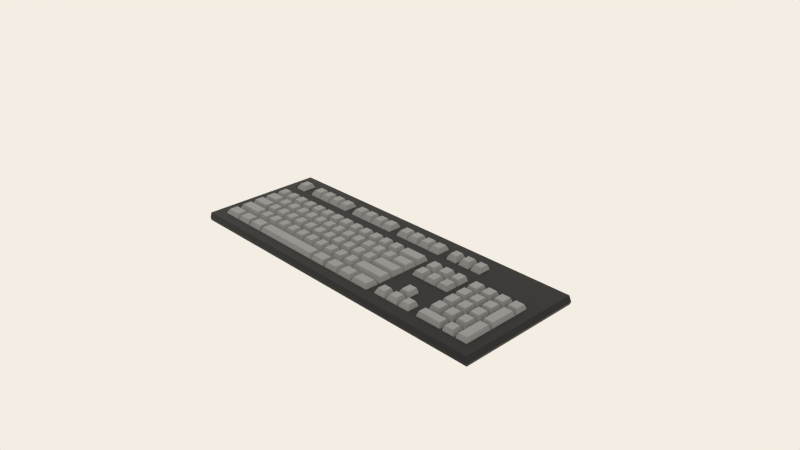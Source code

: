 # Source: keyboard.blend  (saved by Blender 2.76.0; exported with 4.5.12 LTS)
import bpy
from mathutils import Matrix  # noqa: F401  (used for matrix-valued properties, if any)

bpy.ops.wm.read_factory_settings(use_empty=True)
scene = bpy.context.scene
scene.name = 'Scene'

# ---- collections
col_collection_1 = bpy.data.collections.new('Collection 1'); scene.collection.children.link(col_collection_1)

# ---- images (referenced by path relative to the original .blend; pixels are not part of the script)
import os
ASSET_DIR = os.environ.get("B2B_ASSET_DIR", "")  # directory of the original .blend (textures are referenced by path, not embedded)
HERE = os.path.dirname(os.path.abspath(__file__))  # packed textures are extracted next to this script under _unpacked/

def load_image(name, relpath, width, height, colorspace="sRGB"):
    """Load a texture the original file referenced (path relative to the .blend, or extracted next to this script)."""
    p = next((c for c in (os.path.join(HERE, relpath), os.path.join(ASSET_DIR, relpath)) if relpath and os.path.exists(c)), "")
    if p:
        img = bpy.data.images.load(p, check_existing=True)
        img.name = name
    else:  # same state as the original file: an image datablock whose file is absent (Cycles renders it pink)
        img = bpy.data.images.new(name, width, height)
        img.source = "FILE"
        img.filepath = "//" + (relpath or name)
    img.colorspace_settings.name = colorspace
    return img
img_keyboard_dm_png = load_image('keyboard_DM.png', 'keyboard_DM.png', 1024, 1024, 'sRGB')

# ---- materials (node trees are filled in below, after node groups)
mat_keys = bpy.data.materials.new('Keys')
mat_keys.alpha_threshold = 0.0
mat_keys.roughness = 0.5
mat_keys.line_color = (0.0, 0.0, 0.0, 1.0)
mat_default_plastic = bpy.data.materials.new('Default_plastic')
mat_default_plastic.alpha_threshold = 0.0
mat_default_plastic.roughness = 0.5
mat_default_plastic.line_color = (0.0, 0.0, 0.0, 1.0)

# ---- node groups
ng_plastic = bpy.data.node_groups.new('Plastic', 'ShaderNodeTree')
_s = ng_plastic.interface.new_socket(name='Shader', in_out='OUTPUT', socket_type='NodeSocketShader')
_s = ng_plastic.interface.new_socket(name='IOR', in_out='INPUT', socket_type='NodeSocketFloat')
_s.default_value = 1.45
_s.min_value = 0.0
_s.max_value = 1000.0
_s = ng_plastic.interface.new_socket(name='Color', in_out='INPUT', socket_type='NodeSocketColor')
_s.default_value = (0.01658, 0.01658, 0.01658, 1.0)
_s = ng_plastic.interface.new_socket(name='Color', in_out='INPUT', socket_type='NodeSocketColor')
_s.default_value = (0.4263, 0.4263, 0.4263, 1.0)
_s = ng_plastic.interface.new_socket(name='Roughness', in_out='INPUT', socket_type='NodeSocketFloat')
_s.subtype = 'FACTOR'
_s.min_value = 0.0
_s.max_value = 1.0
_s = ng_plastic.interface.new_socket(name='Roughness', in_out='INPUT', socket_type='NodeSocketFloat')
_s.subtype = 'FACTOR'
_s.default_value = 0.2
_s.min_value = 0.0
_s.max_value = 1.0
_s = ng_plastic.interface.new_socket(name='Normal', in_out='INPUT', socket_type='NodeSocketVector')
_s.min_value = -1.0
_s.max_value = 1.0
_s.hide_value = True
_N = ng_plastic.nodes; _L = ng_plastic.links
n0 = _N.new('ShaderNodeBsdfDiffuse'); n0.name = 'Diffuse BSDF.002'; n0.location = (-122, 8)
n1 = _N.new('ShaderNodeMixShader'); n1.name = 'Mix Shader.001'; n1.location = (124, 10)
n2 = _N.new('ShaderNodeBsdfAnisotropic'); n2.name = 'Glossy BSDF'; n2.location = (-118, -129)
n2.distribution = 'GGX'
n3 = _N.new('ShaderNodeFresnel'); n3.name = 'Fresnel'; n3.location = (-124, 129)
n4 = _N.new('NodeGroupOutput'); n4.name = 'Group Output'; n4.location = (324, 0)
n5 = _N.new('NodeGroupInput'); n5.name = 'Group Input'; n5.location = (-362, 0)
n6 = _N.new('ShaderNodeMath'); n6.name = 'Math'; n6.location = (0, 0)
n6.operation = 'POWER'
_L.new(n0.outputs[0], n1.inputs[1])
_L.new(n2.outputs[0], n1.inputs[2])
_L.new(n3.outputs[0], n1.inputs[0])
_L.new(n1.outputs[0], n4.inputs[0])
_L.new(n5.outputs[0], n3.inputs[0])
_L.new(n5.outputs[1], n0.inputs[0])
_L.new(n5.outputs[2], n2.inputs[0])
_L.new(n5.outputs[3], n0.inputs[1])
_L.new(n5.outputs[5], n0.inputs[2])
_L.new(n5.outputs[5], n2.inputs[4])
_L.new(n5.outputs[4], n6.inputs[0])
_L.new(n6.outputs[0], n2.inputs[1])
n4.is_active_output = True

# ---- material node trees
mat_keys.use_nodes = True; mat_keys.node_tree.nodes.clear()
_N = mat_keys.node_tree.nodes; _L = mat_keys.node_tree.links
n0 = _N.new('ShaderNodeOutputMaterial'); n0.name = 'Material Output'; n0.location = (460, 300)
n1 = _N.new('ShaderNodeMixShader'); n1.name = 'Mix Shader'; n1.location = (240, 310)
n2 = _N.new('ShaderNodeBsdfDiffuse'); n2.name = 'Diffuse BSDF.001'; n2.location = (12, 147)
n3 = _N.new('ShaderNodeGroup'); n3.name = 'Group'; n3.location = (16, 368)
n3.node_tree = ng_plastic
n3.inputs[0].default_value = 1.45
n3.inputs[1].default_value = (0.01658, 0.01658, 0.01658, 1.0)
n3.inputs[2].default_value = (0.4263, 0.4263, 0.4263, 1.0)
n3.inputs[3].default_value = 0.0
n3.inputs[4].default_value = 0.2
n3.inputs[5].default_value = (0.0, 0.0, 0.0)
n4 = _N.new('ShaderNodeTexImage'); n4.name = 'Image Texture'; n4.location = (-80, 625)
n4.width = 217
n4.image = img_keyboard_dm_png
_L.new(n1.outputs[0], n0.inputs[0])
_L.new(n4.outputs[0], n1.inputs[0])
_L.new(n2.outputs[0], n1.inputs[2])
_L.new(n3.outputs[0], n1.inputs[1])
n0.is_active_output = True
mat_default_plastic.use_nodes = True; mat_default_plastic.node_tree.nodes.clear()
_N = mat_default_plastic.node_tree.nodes; _L = mat_default_plastic.node_tree.links
n0 = _N.new('ShaderNodeOutputMaterial'); n0.name = 'Material Output'; n0.location = (460, 300)
n1 = _N.new('ShaderNodeBsdfDiffuse'); n1.name = 'Diffuse BSDF'; n1.location = (10, 300)
n1.inputs[0].default_value = (0.01658, 0.01658, 0.01658, 1.0)
n2 = _N.new('ShaderNodeMixShader'); n2.name = 'Mix Shader'; n2.location = (257, 302)
n3 = _N.new('ShaderNodeBsdfAnisotropic'); n3.name = 'Glossy BSDF'; n3.location = (14, 163)
n3.distribution = 'GGX'
n3.inputs[0].default_value = (0.4263, 0.4263, 0.4263, 1.0)
n3.inputs[1].default_value = 0.4472
n4 = _N.new('ShaderNodeFresnel'); n4.name = 'Fresnel'; n4.location = (11, 511)
n4.inputs[0].default_value = 1.45
_L.new(n1.outputs[0], n2.inputs[1])
_L.new(n2.outputs[0], n0.inputs[0])
_L.new(n3.outputs[0], n2.inputs[2])
_L.new(n4.outputs[0], n2.inputs[0])
n0.is_active_output = True

# ---- world
world_world = bpy.data.worlds.new('World'); scene.world = world_world
world_world.use_nodes = True; world_world.node_tree.nodes.clear()
_N = world_world.node_tree.nodes; _L = world_world.node_tree.links
n0 = _N.new('ShaderNodeOutputWorld'); n0.name = 'World Output'; n0.location = (300, 300)
n1 = _N.new('ShaderNodeBackground'); n1.name = 'Background'; n1.location = (10, 300)
n1.inputs[0].default_value = (0.8971, 0.8457, 0.7673, 1.0)
_L.new(n1.outputs[0], n0.inputs[0])
n0.is_active_output = True
world_world.color = (0.05088, 0.05088, 0.05088)
world_world.use_sun_shadow = False
world_world.sun_shadow_jitter_overblur = 0.0
world_world.cycles.sampling_method = 'MANUAL'
world_world.cycles.sample_map_resolution = 256

# ---- cameras
cam_camera = bpy.data.cameras.new('Camera')
cam_camera.clip_end = 100.0
cam_camera.lens = 35.0
cam_camera.sensor_width = 32.0
cam_camera.sensor_height = 18.0
cam_camera.ortho_scale = 7.314
cam_camera.dof.focus_distance = 0.0

# ---- lights
light_sun = bpy.data.lights.new('Sun', 'SUN')
light_sun.transmission_factor = 0.0
light_sun.angle = 0.1993
light_sun.energy = 1.0
light_sun.shadow_buffer_clip_start = 0.5
light_sun.shadow_soft_size = 0.1
light_sun.shadow_cascade_max_distance = 1000.0
light_sun.cycles.use_multiple_importance_sampling = False

# ---- meshes
me_cube_001 = bpy.data.meshes.new('Cube.001')
me_cube_001.from_pydata([(-0.2633, 11.74, 0.04619), (-0.2583, 11.74, 0.04619), (-0.2633, 8.26, 0.04619), (-0.2583, 8.26, 0.04619), (-0.09705, 11.74, 0.04619), (-0.09705, 8.26, 0.04619), (-0.4253, 11.74, 0.04619), (-0.4253, 8.26, 0.04619), (-0.3419, 11.74, 0.04619), (-0.3419, 8.26, 0.04619), (-0.1792, 8.26, 0.04619), (-0.1792, 11.74, 0.04619), (-0.4086, 11.27, 0.13), (-0.4086, 9.18, 0.13), (-0.3586, 11.27, 0.13), (-0.3586, 9.18, 0.13), (-0.279, 11.27, 0.13), (-0.279, 9.18, 0.13), (-0.3262, 11.27, 0.13), (-0.3262, 9.18, 0.13), (-0.2425, 11.27, 0.13), (-0.2425, 9.18, 0.13), (-0.195, 9.18, 0.13), (-0.195, 11.27, 0.13), (-0.1135, 11.27, 0.13), (-0.1135, 9.18, 0.13), (-0.1627, 9.18, 0.13), (-0.1627, 11.27, 0.13), (0.1106, 11.74, 0.04619), (0.1156, 11.74, 0.04619), (0.1106, 8.26, 0.04619), (0.1156, 8.26, 0.04619), (0.2768, 11.74, 0.04619), (0.2768, 8.26, 0.04619), (-0.05137, 11.74, 0.04619), (-0.05137, 8.26, 0.04619), (0.03195, 11.74, 0.04619), (0.03195, 8.26, 0.04619), (0.1947, 8.26, 0.04619), (0.1947, 11.74, 0.04619), (-0.03471, 11.27, 0.13), (-0.03471, 9.18, 0.13), (0.01528, 11.27, 0.13), (0.01528, 9.18, 0.13), (0.09489, 11.27, 0.13), (0.09489, 9.18, 0.13), (0.04768, 11.27, 0.13), (0.04768, 9.18, 0.13), (0.1314, 11.27, 0.13), (0.1314, 9.18, 0.13), (0.1789, 9.18, 0.13), (0.1789, 11.27, 0.13), (0.2604, 11.27, 0.13), (0.2604, 9.18, 0.13), (0.2112, 9.18, 0.13), (0.2112, 11.27, 0.13), (-0.6374, 11.74, 0.04619), (-0.6324, 11.74, 0.04619), (-0.6374, 8.26, 0.04619), (-0.6324, 8.26, 0.04619), (-0.4712, 11.74, 0.04619), (-0.4712, 8.26, 0.04619), (-0.7994, 11.74, 0.04619), (-0.7994, 8.26, 0.04619), (-0.7161, 11.74, 0.04619), (-0.7161, 8.26, 0.04619), (-0.5533, 8.26, 0.04619), (-0.5533, 11.74, 0.04619), (-0.7827, 11.27, 0.13), (-0.7827, 9.18, 0.13), (-0.7327, 11.27, 0.13), (-0.7327, 9.18, 0.13), (-0.6531, 11.27, 0.13), (-0.6531, 9.18, 0.13), (-0.7003, 11.27, 0.13), (-0.7003, 9.18, 0.13), (-0.6166, 11.27, 0.13), (-0.6166, 9.18, 0.13), (-0.5691, 9.18, 0.13), (-0.5691, 11.27, 0.13), (-0.4876, 11.27, 0.13), (-0.4876, 9.18, 0.13), (-0.5368, 9.18, 0.13), (-0.5368, 11.27, 0.13), (-0.9395, 11.74, 0.04619), (-0.9395, 8.26, 0.04619), (-0.8562, 11.74, 0.04619), (-0.8562, 8.26, 0.04619), (-0.9228, 11.27, 0.13), (-0.9228, 9.18, 0.13), (-0.8728, 11.27, 0.13), (-0.8728, 9.18, 0.13), (0.3247, 11.55, 0.04619), (0.3247, 8.451, 0.04619), (0.3972, 11.55, 0.04619), (0.3972, 8.451, 0.04619), (0.3392, 11.16, 0.13), (0.3392, 9.294, 0.13), (0.3827, 11.16, 0.13), (0.3827, 9.294, 0.13), (0.4106, 11.55, 0.04619), (0.4106, 8.451, 0.04619), (0.4831, 11.55, 0.04619), (0.4831, 8.451, 0.04619), (0.4251, 11.16, 0.13), (0.4251, 9.294, 0.13), (0.4686, 11.16, 0.13), (0.4686, 9.294, 0.13), (0.4942, 11.55, 0.04619), (0.4942, 8.451, 0.04619), (0.5667, 11.55, 0.04619), (0.5667, 8.451, 0.04619), (0.5087, 11.16, 0.13), (0.5087, 9.294, 0.13), (0.5522, 11.16, 0.13), (0.5522, 9.294, 0.13), (0.6141, 4.971, 0.04619), (0.6141, 1.868, 0.04619), (0.6866, 4.971, 0.04619), (0.6866, 1.868, 0.04619), (0.6239, 4.641, 0.13), (0.6239, 2.482, 0.13), (0.6741, 4.641, 0.13), (0.6741, 2.482, 0.13), (0.6141, 1.565, 0.04619), (0.6141, -1.538, 0.04619), (0.6866, 1.565, 0.04619), (0.6866, -1.538, 0.04619), (0.6239, 1.26, 0.13), (0.6239, -0.9197, 0.13), (0.6741, 1.26, 0.13), (0.6741, -0.9197, 0.13), (0.6141, -1.855, 0.04619), (0.6141, -4.958, 0.04619), (0.6866, -1.855, 0.04619), (0.6866, -4.958, 0.04619), (0.6239, -2.015, 0.13), (0.6239, -4.319, 0.13), (0.6741, -2.015, 0.13), (0.6741, -4.319, 0.13), (0.6959, 4.996, 0.04619), (0.6959, 1.893, 0.04619), (0.7685, 4.996, 0.04619), (0.7685, 1.893, 0.04619), (0.7078, 4.641, 0.13), (0.7078, 2.482, 0.13), (0.7576, 4.641, 0.13), (0.7576, 2.482, 0.13), (0.6959, 1.59, 0.04619), (0.6959, -1.513, 0.04619), (0.7685, 1.59, 0.04619), (0.7685, -1.513, 0.04619), (0.7078, 1.26, 0.13), (0.7078, -0.9197, 0.13), (0.7576, 1.26, 0.13), (0.7576, -0.9197, 0.13), (0.6959, -1.83, 0.04619), (0.6959, -4.933, 0.04619), (0.7685, -1.83, 0.04619), (0.7685, -4.933, 0.04619), (0.7078, -2.015, 0.13), (0.7078, -4.319, 0.13), (0.7576, -2.015, 0.13), (0.7576, -4.319, 0.13), (0.7813, 4.996, 0.04619), (0.7813, 1.893, 0.04619), (0.8539, 4.996, 0.04619), (0.8539, 1.893, 0.04619), (0.7907, 4.641, 0.13), (0.7907, 2.482, 0.13), (0.8407, 4.641, 0.13), (0.8407, 2.482, 0.13), (0.7813, 1.59, 0.04619), (0.7813, -1.513, 0.04619), (0.8539, 1.59, 0.04619), (0.8539, -1.513, 0.04619), (0.7907, 1.26, 0.13), (0.7907, -0.9197, 0.13), (0.8407, 1.26, 0.13), (0.8407, -0.9197, 0.13), (0.7813, -1.83, 0.04619), (0.7813, -4.933, 0.04619), (0.8539, -1.83, 0.04619), (0.8539, -4.933, 0.04619), (0.7907, -2.015, 0.13), (0.7907, -4.319, 0.13), (0.8407, -2.015, 0.13), (0.8407, -4.319, 0.13), (0.8655, 4.996, 0.04619), (0.8655, 1.893, 0.04619), (0.9381, 4.996, 0.04619), (0.9381, 1.893, 0.04619), (0.8749, 4.641, 0.13), (0.8749, 2.482, 0.13), (0.9249, 4.641, 0.13), (0.9249, 2.482, 0.13), (0.8655, 1.59, 0.04619), (0.8655, -1.513, 0.04619), (0.9381, 1.59, 0.04619), (0.9381, -1.513, 0.04619), (0.8749, 1.26, 0.13), (0.8749, -0.9197, 0.13), (0.9249, 1.26, 0.13), (0.9249, -0.9197, 0.13), (0.8655, -1.83, 0.04619), (0.8655, -4.933, 0.04619), (0.9381, -1.83, 0.04619), (0.9381, -4.933, 0.04619), (0.8749, -2.457, 0.13), (0.8749, -4.319, 0.13), (0.9249, -2.457, 0.13), (0.9249, -4.319, 0.13), (0.6141, -5.275, 0.04619), (0.6141, -8.379, 0.04619), (0.6866, -5.275, 0.04619), (0.6866, -8.379, 0.04619), (0.6239, -5.557, 0.13), (0.6239, -7.762, 0.13), (0.6741, -5.557, 0.13), (0.6741, -7.762, 0.13), (0.6959, -5.271, 0.04619), (0.6959, -8.374, 0.04619), (0.7685, -5.271, 0.04619), (0.7685, -8.374, 0.04619), (0.7078, -5.557, 0.13), (0.7078, -7.762, 0.13), (0.7576, -5.557, 0.13), (0.7576, -7.762, 0.13), (0.7813, -5.256, 0.04619), (0.7813, -8.359, 0.04619), (0.8539, -5.256, 0.04619), (0.8539, -8.359, 0.04619), (0.7907, -5.557, 0.13), (0.7907, -7.762, 0.13), (0.8407, -5.557, 0.13), (0.8407, -7.762, 0.13), (0.8655, -5.308, 0.04619), (0.8655, -8.569, 0.04619), (0.9381, -5.308, 0.04619), (0.9381, -8.569, 0.04619), (0.8749, -5.43, 0.13), (0.8749, -8.569, 0.13), (0.9249, -5.43, 0.13), (0.9249, -8.569, 0.13), (0.8655, -11.83, 0.04619), (0.9381, -11.83, 0.04619), (0.8749, -11.21, 0.13), (0.9249, -11.21, 0.13), (0.7813, -8.697, 0.04619), (0.7813, -11.8, 0.04619), (0.8539, -8.697, 0.04619), (0.8539, -11.8, 0.04619), (0.7907, -9.317, 0.13), (0.7907, -11.18, 0.13), (0.8407, -9.317, 0.13), (0.8407, -11.18, 0.13), (0.7677, -8.789, 0.04619), (0.6905, -8.789, 0.04619), (0.7677, -11.71, 0.04619), (0.6905, -11.71, 0.04619), (0.7576, -9.373, 0.13), (0.6905, -9.373, 0.13), (0.7576, -11.13, 0.13), (0.6905, -11.13, 0.13), (0.6133, -8.789, 0.04619), (0.6133, -11.71, 0.04619), (0.6239, -9.373, 0.13), (0.6239, -11.13, 0.13), (0.5704, 4.786, 0.04619), (0.4934, 4.786, 0.04619), (0.5704, 1.863, 0.04619), (0.4934, 1.863, 0.04619), (0.555, 4.641, 0.13), (0.5088, 4.641, 0.13), (0.555, 2.482, 0.13), (0.5088, 2.482, 0.13), (0.4858, 4.786, 0.04619), (0.4088, 4.786, 0.04619), (0.4858, 1.863, 0.04619), (0.4088, 1.863, 0.04619), (0.4704, 4.641, 0.13), (0.4242, 4.641, 0.13), (0.4704, 2.482, 0.13), (0.4242, 2.482, 0.13), (0.4009, 4.786, 0.04619), (0.3239, 4.786, 0.04619), (0.4009, 1.863, 0.04619), (0.3239, 1.863, 0.04619), (0.3855, 4.641, 0.13), (0.3393, 4.641, 0.13), (0.3855, 2.482, 0.13), (0.3393, 2.482, 0.13), (0.5704, 1.391, 0.04619), (0.4934, 1.391, 0.04619), (0.5704, -1.532, 0.04619), (0.4934, -1.532, 0.04619), (0.555, 1.26, 0.13), (0.5088, 1.26, 0.13), (0.555, -0.9197, 0.13), (0.5088, -0.9197, 0.13), (0.4858, 1.391, 0.04619), (0.4088, 1.391, 0.04619), (0.4858, -1.532, 0.04619), (0.4088, -1.532, 0.04619), (0.4704, 1.26, 0.13), (0.4242, 1.26, 0.13), (0.4704, -0.9197, 0.13), (0.4242, -0.9197, 0.13), (0.4009, 1.391, 0.04619), (0.3239, 1.391, 0.04619), (0.4009, -1.532, 0.04619), (0.3239, -1.532, 0.04619), (0.3855, 1.26, 0.13), (0.3393, 1.26, 0.13), (0.3855, -0.9197, 0.13), (0.3393, -0.9197, 0.13), (0.4826, -5.45, 0.04619), (0.4056, -5.45, 0.04619), (0.4826, -8.373, 0.04619), (0.4056, -8.373, 0.04619), (0.4672, -5.557, 0.13), (0.421, -5.557, 0.13), (0.4672, -7.762, 0.13), (0.421, -7.762, 0.13), (0.3202, -11.7, 0.04619), (0.3973, -11.7, 0.04619), (0.3202, -8.777, 0.04619), (0.3973, -8.777, 0.04619), (0.3356, -10.86, 0.13), (0.3818, -10.86, 0.13), (0.3356, -9.102, 0.13), (0.3818, -9.102, 0.13), (0.4048, -11.7, 0.04619), (0.4818, -11.7, 0.04619), (0.4048, -8.777, 0.04619), (0.4818, -8.777, 0.04619), (0.4202, -10.86, 0.13), (0.4664, -10.86, 0.13), (0.4202, -9.102, 0.13), (0.4664, -9.102, 0.13), (0.4897, -11.7, 0.04619), (0.5667, -11.7, 0.04619), (0.4897, -8.777, 0.04619), (0.5667, -8.777, 0.04619), (0.5051, -10.86, 0.13), (0.5513, -10.86, 0.13), (0.5051, -9.102, 0.13), (0.5513, -9.102, 0.13), (-0.9395, -8.682, 0.04619), (-0.9395, -12.17, 0.04619), (-0.8207, -8.682, 0.04619), (-0.8207, -12.17, 0.04619), (-0.9228, -9.374, 0.13), (-0.9228, -11.46, 0.13), (-0.8361, -9.374, 0.13), (-0.8361, -11.46, 0.13), (-0.9395, -5.229, 0.04619), (-0.9395, -8.353, 0.04619), (-0.817, -5.229, 0.04619), (-0.817, -8.353, 0.04619), (-0.9228, -5.573, 0.13), (-0.9228, -7.671, 0.13), (-0.8166, -5.573, 0.13), (-0.8166, -7.671, 0.13), (-0.496, -5.573, 0.13), (-0.496, -7.671, 0.13), (-0.4514, -5.573, 0.13), (-0.4514, -7.671, 0.13), (-0.5334, -7.671, 0.13), (-0.5334, -5.573, 0.13), (-0.5794, -7.671, 0.13), (-0.5794, -5.573, 0.13), (-0.5181, -8.363, 0.04619), (-0.5181, -5.232, 0.04619), (-0.5948, -8.363, 0.04619), (-0.5948, -5.232, 0.04619), (-0.6767, -5.232, 0.04619), (-0.6767, -8.363, 0.04619), (-0.6, -5.232, 0.04619), (-0.6, -8.363, 0.04619), (-0.6614, -5.573, 0.13), (-0.6614, -7.671, 0.13), (-0.6154, -5.573, 0.13), (-0.6154, -7.671, 0.13), (-0.6971, -7.671, 0.13), (-0.6971, -5.573, 0.13), (-0.7431, -7.671, 0.13), (-0.7431, -5.573, 0.13), (-0.6818, -8.363, 0.04619), (-0.6818, -5.232, 0.04619), (-0.7585, -8.363, 0.04619), (-0.7585, -5.232, 0.04619), (-0.4514, -8.363, 0.04619), (-0.4514, -5.229, 0.04619), (-0.5113, -8.363, 0.04619), (-0.5113, -5.232, 0.04619), (-0.7782, -7.671, 0.13), (-0.7782, -5.573, 0.13), (-0.7629, -8.363, 0.04619), (-0.7629, -5.232, 0.04619), (-0.1702, -5.573, 0.13), (-0.1702, -7.671, 0.13), (-0.1224, -5.573, 0.13), (-0.1224, -7.671, 0.13), (-0.2043, -7.671, 0.13), (-0.2043, -5.573, 0.13), (-0.2503, -7.671, 0.13), (-0.2503, -5.573, 0.13), (-0.1897, -8.363, 0.04619), (-0.1897, -5.232, 0.04619), (-0.2644, -8.363, 0.04619), (-0.2644, -5.232, 0.04619), (-0.3481, -5.232, 0.04619), (-0.3481, -8.363, 0.04619), (-0.2697, -5.232, 0.04619), (-0.2697, -8.363, 0.04619), (-0.3356, -5.573, 0.13), (-0.3356, -7.671, 0.13), (-0.285, -5.573, 0.13), (-0.285, -7.671, 0.13), (-0.3667, -7.671, 0.13), (-0.3667, -5.573, 0.13), (-0.416, -7.671, 0.13), (-0.416, -5.573, 0.13), (-0.3532, -8.363, 0.04619), (-0.3532, -5.232, 0.04619), (-0.4281, -8.363, 0.04619), (-0.4281, -5.232, 0.04619), (-0.1079, -8.363, 0.04619), (-0.1079, -5.232, 0.04619), (-0.1829, -8.363, 0.04619), (-0.1829, -5.232, 0.04619), (-0.4489, -7.671, 0.13), (-0.4489, -5.573, 0.13), (-0.4336, -8.363, 0.04619), (-0.4336, -5.232, 0.04619), (-0.08458, -5.573, 0.13), (-0.08458, -7.671, 0.13), (-0.08429, -8.355, 0.04619), (-0.08429, -5.24, 0.04619), (-0.1013, -8.355, 0.04641), (-0.1013, -5.24, 0.06063), (-0.0884, -7.671, 0.13), (-0.0884, -5.573, 0.13), (-0.02884, -8.355, 0.04619), (-0.02884, -5.24, 0.04619), (0.05547, -8.363, 0.04619), (0.05547, -5.232, 0.04619), (-0.006841, -5.573, 0.13), (-0.006841, -7.671, 0.13), (0.04098, -7.671, 0.13), (0.04098, -5.573, 0.13), (-0.01954, -5.232, 0.04619), (-0.01954, -8.363, 0.04619), (-0.04333, -7.671, 0.13), (-0.04333, -5.573, 0.13), (0.2807, -8.363, 0.04619), (0.2807, -5.232, 0.04619), (0.07888, -5.573, 0.13), (0.07888, -7.671, 0.13), (0.2658, -7.671, 0.13), (0.2658, -5.573, 0.13), (0.06256, -5.232, 0.04619), (0.06256, -8.363, 0.04619), (-0.0279, 2.706, 0.13), (-0.8413, 2.706, 0.13), (-0.1905, 4.798, 0.13), (-0.1905, 2.706, 0.13), (-0.1426, 4.798, 0.13), (-0.1426, 2.706, 0.13), (-0.2246, 2.706, 0.13), (-0.2246, 4.798, 0.13), (-0.2706, 2.706, 0.13), (-0.2706, 4.798, 0.13), (-0.21, 2.013, 0.04619), (-0.21, 5.144, 0.04619), (-0.2847, 2.013, 0.04619), (-0.2847, 5.144, 0.04619), (-0.3684, 5.144, 0.04619), (-0.3684, 2.013, 0.04619), (-0.2899, 5.144, 0.04619), (-0.2899, 2.013, 0.04619), (-0.3559, 4.798, 0.13), (-0.3559, 2.706, 0.13), (-0.3053, 4.798, 0.13), (-0.3053, 2.706, 0.13), (-0.387, 2.706, 0.13), (-0.387, 4.798, 0.13), (-0.4363, 2.706, 0.13), (-0.4363, 4.798, 0.13), (-0.3734, 2.013, 0.04619), (-0.3734, 5.144, 0.04619), (-0.4484, 2.013, 0.04619), (-0.4484, 5.144, 0.04619), (-0.1282, 2.013, 0.04619), (-0.1282, 5.144, 0.04619), (-0.2032, 2.013, 0.04619), (-0.2032, 5.144, 0.04619), (-0.08593, 4.798, 0.13), (-0.08593, 2.706, 0.13), (-0.08564, 2.021, 0.04619), (-0.08564, 5.136, 0.04619), (-0.1216, 2.021, 0.04641), (-0.1216, 5.136, 0.06063), (-0.1087, 2.706, 0.13), (-0.1087, 4.798, 0.13), (-0.0279, 4.798, 0.13), (-0.04744, 2.005, 0.04619), (-0.04744, 5.12, 0.04619), (0.1143, 1.997, 0.04619), (0.1143, 5.128, 0.04619), (0.052, 4.798, 0.13), (0.052, 2.706, 0.13), (0.09983, 2.706, 0.13), (0.09983, 4.798, 0.13), (0.0393, 5.128, 0.04619), (0.0393, 1.997, 0.04619), (-0.06193, 2.706, 0.13), (-0.06193, 4.798, 0.13), (0.2807, 1.997, 0.04619), (0.2807, 5.128, 0.04619), (0.1377, 4.798, 0.13), (0.1377, 2.706, 0.13), (0.2658, 2.706, 0.13), (0.2658, 4.798, 0.13), (0.1214, 5.128, 0.04619), (0.1214, 1.997, 0.04619), (0.03084, 5.128, 0.04619), (0.03084, 1.997, 0.04619), (0.01635, 2.706, 0.13), (0.01635, 4.798, 0.13), (-0.03932, 5.128, 0.04619), (-0.03932, 1.997, 0.04619), (-0.8552, 5.139, 0.05739), (-0.8552, 2.033, 0.05739), (-0.8413, 4.798, 0.13), (-0.681, 2.706, 0.13), (-0.681, 4.798, 0.13), (-0.6298, 2.706, 0.13), (-0.6298, 4.798, 0.13), (-0.6963, 2.013, 0.04619), (-0.6963, 5.144, 0.04619), (-0.6215, 2.013, 0.04619), (-0.6215, 5.144, 0.04619), (-0.5378, 5.144, 0.04619), (-0.5378, 2.013, 0.04619), (-0.6163, 5.144, 0.04619), (-0.6163, 2.013, 0.04619), (-0.5503, 4.798, 0.13), (-0.5503, 2.706, 0.13), (-0.6009, 4.798, 0.13), (-0.6009, 2.706, 0.13), (-0.518, 2.706, 0.13), (-0.518, 4.798, 0.13), (-0.4687, 2.706, 0.13), (-0.4687, 4.798, 0.13), (-0.5316, 2.013, 0.04619), (-0.5316, 5.144, 0.04619), (-0.4566, 2.013, 0.04619), (-0.4566, 5.144, 0.04619), (-0.8195, 4.798, 0.13), (-0.8195, 2.706, 0.13), (-0.8195, 2.033, 0.04619), (-0.8195, 5.136, 0.04619), (-0.7836, 2.033, 0.04641), (-0.7836, 5.136, 0.06063), (-0.7965, 2.706, 0.13), (-0.7965, 4.798, 0.13), (-0.7781, 2.013, 0.04619), (-0.7781, 5.144, 0.04619), (-0.7157, 4.798, 0.13), (-0.7157, 2.706, 0.13), (-0.7636, 2.706, 0.13), (-0.7636, 4.798, 0.13), (-0.703, 5.144, 0.04619), (-0.703, 2.013, 0.04619), (-0.9383, 2.033, 0.04619), (-0.9383, 5.137, 0.04619), (-0.8759, 4.798, 0.13), (-0.8759, 2.706, 0.13), (-0.9238, 2.706, 0.13), (-0.9238, 4.798, 0.13), (-0.8614, 5.137, 0.04619), (-0.8614, 2.033, 0.04619), (-0.3488, 1.332, 0.13), (-0.3488, -0.7585, 0.13), (-0.3966, 1.332, 0.13), (-0.3966, -0.7585, 0.13), (-0.3147, -0.7585, 0.13), (-0.3147, 1.332, 0.13), (-0.2687, -0.7585, 0.13), (-0.2687, 1.332, 0.13), (-0.3293, -1.452, 0.04619), (-0.3293, 1.678, 0.04619), (-0.2546, -1.452, 0.04619), (-0.2546, 1.678, 0.04619), (-0.1709, 1.678, 0.04619), (-0.1709, -1.452, 0.04619), (-0.2493, 1.678, 0.04619), (-0.2493, -1.452, 0.04619), (-0.1834, 1.332, 0.13), (-0.1834, -0.7585, 0.13), (-0.234, 1.332, 0.13), (-0.234, -0.7585, 0.13), (-0.1523, -0.7585, 0.13), (-0.1523, 1.332, 0.13), (-0.103, -0.7585, 0.13), (-0.103, 1.332, 0.13), (-0.1659, -1.452, 0.04619), (-0.1659, 1.678, 0.04619), (-0.09091, -1.452, 0.04619), (-0.09091, 1.678, 0.04619), (-0.4111, -1.452, 0.04619), (-0.4111, 1.678, 0.04619), (-0.3361, -1.452, 0.04619), (-0.3361, 1.678, 0.04619), (-0.4531, 1.332, 0.13), (-0.4531, -0.7585, 0.13), (-0.4531, -1.444, 0.04619), (-0.4531, 1.67, 0.04619), (-0.4177, -1.444, 0.04641), (-0.4177, 1.67, 0.06063), (-0.4306, -0.7585, 0.13), (-0.4306, 1.332, 0.13), (-0.5565, 1.332, 0.13), (-0.5565, -0.7585, 0.13), (-0.5087, 1.332, 0.13), (-0.5087, -0.7585, 0.13), (-0.5906, -0.7585, 0.13), (-0.5906, 1.332, 0.13), (-0.6366, -0.7585, 0.13), (-0.6366, 1.332, 0.13), (-0.576, -1.452, 0.04619), (-0.576, 1.678, 0.04619), (-0.6507, -1.452, 0.04619), (-0.6507, 1.678, 0.04619), (-0.7344, 1.678, 0.04619), (-0.7344, -1.452, 0.04619), (-0.656, 1.678, 0.04619), (-0.656, -1.452, 0.04619), (-0.7219, 1.332, 0.13), (-0.7219, -0.7585, 0.13), (-0.6713, 1.332, 0.13), (-0.6713, -0.7585, 0.13), (-0.753, -0.7585, 0.13), (-0.753, 1.332, 0.13), (-0.8024, -0.7585, 0.13), (-0.8024, 1.332, 0.13), (-0.7395, -1.452, 0.04619), (-0.7395, 1.678, 0.04619), (-0.8144, -1.452, 0.04619), (-0.8144, 1.678, 0.04619), (-0.4942, -1.452, 0.04619), (-0.4942, 1.678, 0.04619), (-0.5692, -1.452, 0.04619), (-0.5692, 1.678, 0.04619), (-0.4876, -1.444, 0.04641), (-0.4876, 1.67, 0.06063), (-0.4747, -0.7585, 0.13), (-0.4747, 1.332, 0.13), (-0.9379, 1.678, 0.04619), (-0.9379, -1.452, 0.04619), (-0.8253, 1.678, 0.04619), (-0.8253, -1.452, 0.04619), (-0.9255, 1.332, 0.13), (-0.9255, -0.7585, 0.13), (-0.8406, 1.332, 0.13), (-0.8406, -0.7585, 0.13), (0.07523, 1.678, 0.04619), (0.08018, 1.678, 0.04619), (0.07523, -1.531, 0.04619), (0.08018, -1.531, 0.04619), (0.2809, 1.678, 0.04619), (0.2809, -1.531, 0.04619), (-0.08072, 1.678, 0.04619), (-0.08072, -1.531, 0.04619), (-0.003034, 1.678, 0.04619), (-0.003034, -1.531, 0.04619), (0.1589, -1.531, 0.04619), (0.1589, 1.678, 0.04619), (-0.06933, 1.332, 0.13), (-0.06933, -0.7585, 0.13), (-0.01961, 1.332, 0.13), (-0.01961, -0.7585, 0.13), (0.05957, 1.332, 0.13), (0.05957, -0.7585, 0.13), (0.01262, 1.332, 0.13), (0.01262, -0.7585, 0.13), (0.09592, 1.332, 0.13), (0.09592, -0.7585, 0.13), (0.1431, -0.7585, 0.13), (0.1431, 1.332, 0.13), (0.2657, 1.332, 0.13), (0.2657, -0.7585, 0.13), (0.1752, -0.7585, 0.13), (0.1752, 1.332, 0.13), (-0.08458, -2.071, 0.13), (-0.08458, -4.16, 0.13), (-0.08429, -4.866, 0.04619), (-0.08429, -1.752, 0.04619), (-0.0692, -4.866, 0.04619), (-0.0692, -1.751, 0.04619), (0.09435, -4.874, 0.04619), (0.09435, -1.743, 0.04619), (0.03204, -2.071, 0.13), (0.03204, -4.16, 0.13), (0.07986, -4.16, 0.13), (0.07986, -2.071, 0.13), (0.01933, -1.743, 0.04619), (0.01933, -4.874, 0.04619), (-0.08369, -4.16, 0.13), (-0.08369, -2.071, 0.13), (0.2807, -4.874, 0.04619), (0.2807, -1.743, 0.04619), (0.1178, -2.071, 0.13), (0.1178, -4.16, 0.13), (0.2658, -4.16, 0.13), (0.2658, -2.071, 0.13), (0.1014, -1.743, 0.04619), (0.1014, -4.874, 0.04619), (-0.2257, -1.836, 0.04619), (-0.2257, -4.77, 0.04619), (-0.1507, -1.836, 0.04619), (-0.1507, -4.77, 0.04619), (-0.4531, -1.85, 0.04619), (-0.4531, -4.77, 0.04619), (-0.396, -1.85, 0.04619), (-0.396, -4.77, 0.04619), (-0.4531, -2.071, 0.13), (-0.4531, -4.16, 0.13), (-0.4096, -2.071, 0.13), (-0.4096, -4.16, 0.13), (-0.3278, -4.16, 0.13), (-0.3278, -2.071, 0.13), (-0.3785, -4.16, 0.13), (-0.3785, -2.071, 0.13), (-0.3125, -4.77, 0.04619), (-0.3125, -1.836, 0.04619), (-0.3909, -4.77, 0.04619), (-0.3909, -1.836, 0.04619), (-0.3072, -1.836, 0.04619), (-0.3072, -4.77, 0.04619), (-0.2325, -1.836, 0.04619), (-0.2325, -4.77, 0.04619), (-0.2932, -2.071, 0.13), (-0.2932, -4.16, 0.13), (-0.2471, -2.071, 0.13), (-0.2471, -4.16, 0.13), (-0.1652, -4.16, 0.13), (-0.1652, -2.071, 0.13), (-0.213, -4.16, 0.13), (-0.213, -2.071, 0.13), (-0.002232, -2.071, 0.13), (-0.002232, -4.16, 0.13), (-0.04946, -4.16, 0.13), (-0.04946, -2.071, 0.13), (0.01351, -1.736, 0.04619), (0.01351, -4.869, 0.04619), (-0.06377, -4.869, 0.04619), (-0.06377, -1.736, 0.04619), (-0.1442, -4.762, 0.04641), (-0.1442, -1.844, 0.06063), (-0.1312, -4.16, 0.13), (-0.1312, -2.071, 0.13), (-0.8199, -2.071, 0.13), (-0.8199, -4.16, 0.13), (-0.8199, -4.841, 0.04614), (-0.8199, -1.719, 0.04614), (-0.5435, -2.071, 0.13), (-0.5435, -4.16, 0.13), (-0.4958, -2.071, 0.13), (-0.4958, -4.16, 0.13), (-0.5775, -4.16, 0.13), (-0.5775, -2.071, 0.13), (-0.6233, -4.16, 0.13), (-0.6233, -2.071, 0.13), (-0.5629, -4.841, 0.04614), (-0.5629, -1.721, 0.04614), (-0.6373, -4.841, 0.04614), (-0.6373, -1.721, 0.04614), (-0.7208, -1.721, 0.04614), (-0.7208, -4.841, 0.04614), (-0.6426, -1.721, 0.04614), (-0.6426, -4.841, 0.04614), (-0.7083, -2.071, 0.13), (-0.7083, -4.16, 0.13), (-0.6579, -2.071, 0.13), (-0.6579, -4.16, 0.13), (-0.7393, -4.16, 0.13), (-0.7393, -2.071, 0.13), (-0.7885, -4.16, 0.13), (-0.7885, -2.071, 0.13), (-0.7258, -4.841, 0.04614), (-0.7258, -1.721, 0.04614), (-0.8005, -4.841, 0.04614), (-0.8005, -1.721, 0.04614), (-0.4814, -4.841, 0.04614), (-0.4814, -1.721, 0.04614), (-0.5561, -4.841, 0.04614), (-0.5561, -1.721, 0.04614), (-0.8174, -4.16, 0.13), (-0.8174, -2.071, 0.13), (-0.8059, -4.841, 0.04614), (-0.8059, -1.721, 0.04614), (-0.4715, -4.833, 0.04636), (-0.4715, -1.85, 0.06053), (-0.4586, -4.16, 0.13), (-0.4586, -2.071, 0.13), (-0.9262, -2.071, 0.13), (-0.9262, -4.16, 0.13), (-0.9385, -4.841, 0.04614), (-0.9385, -1.719, 0.04614), (-0.8136, -8.692, 0.04619), (-0.8136, -12.15, 0.04619), (-0.7181, -8.692, 0.04619), (-0.7181, -12.15, 0.04619), (-0.8028, -9.374, 0.13), (-0.8028, -11.46, 0.13), (-0.7289, -9.374, 0.13), (-0.7289, -11.46, 0.13), (-0.71, -8.692, 0.04619), (-0.71, -12.15, 0.04619), (-0.6111, -8.692, 0.04619), (-0.6111, -12.15, 0.04619), (-0.6992, -9.374, 0.13), (-0.6992, -11.46, 0.13), (-0.6219, -9.374, 0.13), (-0.6219, -11.46, 0.13), (-0.6044, -8.692, 0.04619), (-0.6044, -12.15, 0.04619), (-0.4511, -8.692, 0.04619), (-0.4511, -12.15, 0.04619), (-0.5936, -9.374, 0.13), (-0.5936, -11.46, 0.13), (-0.4511, -9.374, 0.13), (-0.4511, -11.46, 0.13), (-0.1628, -8.692, 0.04619), (-0.1628, -12.15, 0.04619), (-0.1759, -9.374, 0.13), (-0.1759, -11.46, 0.13), (-0.1573, -8.713, 0.04619), (-0.1573, -12.15, 0.04619), (-0.08441, -8.713, 0.04619), (-0.08441, -12.15, 0.04619), (-0.1465, -9.374, 0.13), (-0.1465, -11.46, 0.13), (-0.08441, -9.374, 0.13), (-0.08441, -11.46, 0.13), (-0.05759, -8.713, 0.04619), (-0.05759, -12.15, 0.04619), (-0.06862, -9.374, 0.13), (-0.06862, -11.46, 0.13), (0.1604, -8.703, 0.04619), (0.1604, -12.06, 0.04619), (0.2796, -8.703, 0.04619), (0.2796, -12.06, 0.04619), (0.03302, -11.46, 0.13), (0.03302, -9.374, 0.13), (-0.03644, -11.46, 0.13), (-0.03644, -9.374, 0.13), (0.04836, -12.06, 0.04619), (0.04836, -8.703, 0.04619), (-0.04893, -12.06, 0.04619), (-0.04893, -8.703, 0.04619), (0.05363, -8.703, 0.04619), (0.05363, -12.06, 0.04619), (0.1536, -8.703, 0.04619), (0.1536, -12.06, 0.04619), (0.0677, -9.374, 0.13), (0.0677, -11.46, 0.13), (0.139, -9.374, 0.13), (0.139, -11.46, 0.13), (0.2651, -11.46, 0.13), (0.2651, -9.374, 0.13), (0.1731, -11.46, 0.13), (0.1731, -9.374, 0.13), (1.006, -14.66, -0.0686), (1.0, -14.58, 0.0686), (-1.0, -14.58, 0.0686), (-1.006, -14.66, -0.0686), (1.006, 14.67, -0.0686), (1.0, 14.58, 0.0686), (-1.0, 14.58, 0.0686), (-1.006, 14.67, -0.0686), (0.5714, 4.864, 0.0686), (0.2833, 5.197, 0.0686), (-0.9389, -12.11, -0.002296), (-0.9413, 5.197, 0.0686), (0.6122, -5.117, 0.0686), (0.2833, -5.053, 0.0686), (-0.4275, 11.71, 0.0686), (-0.4275, 8.072, 0.0686), (-0.09564, 11.71, 0.0686), (-0.09564, 8.072, 0.0686), (-0.4253, 11.74, -0.002296), (-0.4253, 8.26, -0.002296), (-0.09705, 11.74, -0.002296), (-0.09705, 8.26, -0.002296), (-0.0536, 11.71, 0.0686), (-0.0536, 8.072, 0.0686), (0.2783, 11.71, 0.0686), (0.2783, 8.072, 0.0686), (0.5677, -11.78, 0.0686), (-0.05137, 11.74, -0.002296), (-0.05137, 8.26, -0.002296), (0.2768, 11.74, -0.002296), (0.2768, 8.26, -0.002296), (0.3192, -11.78, 0.0686), (-0.8561, 11.71, 0.0686), (-0.9417, 8.072, 0.0686), (-0.8561, 8.072, 0.0686), (-0.9417, 11.71, 0.0686), (-0.8016, 11.71, 0.0686), (-0.8016, 8.072, 0.0686), (-0.4698, 11.71, 0.0686), (-0.4698, 8.072, 0.0686), (-0.7994, 11.74, -0.002296), (-0.7994, 8.26, -0.002296), (-0.4712, 11.74, -0.002296), (-0.4712, 8.26, -0.002296), (-0.9395, 11.74, -0.002296), (-0.9395, 8.26, -0.002296), (-0.8562, 11.74, -0.002296), (-0.8562, 8.26, -0.002296), (0.5665, 11.71, 0.0686), (0.3227, 11.71, 0.0686), (0.3227, 8.072, 0.0686), (0.5665, 8.072, 0.0686), (0.3247, 11.55, -0.002296), (0.3247, 8.451, -0.002296), (0.5667, 11.55, -0.002296), (0.5667, 8.451, -0.002296), (0.9381, -11.79, 0.0686), (0.6122, -11.79, 0.0686), (0.9381, 5.026, 0.0686), (0.6122, 5.026, 0.0686), (0.6141, 4.984, -0.002296), (0.6133, -11.77, -0.002296), (0.9366, 4.984, -0.002296), (0.5677, -8.776, 0.0686), (0.3192, -8.776, 0.0686), (0.2801, -12.11, -0.002296), (0.9366, -11.77, -0.002296), (0.3229, 4.864, 0.0686), (0.3229, -1.533, 0.0686), (0.5704, 4.786, -0.002296), (0.3239, 4.786, -0.002296), (0.3239, -1.532, -0.002296), (0.5714, -1.533, 0.0686), (0.5704, -1.532, -0.002296), (0.4037, -8.776, 0.0686), (0.4829, -8.776, 0.0686), (0.4837, -5.319, 0.0686), (0.4037, -5.319, 0.0686), (0.4826, -5.45, -0.002296), (0.4056, -5.45, -0.002296), (0.482, -8.81, -0.002296), (0.4053, -8.798, -0.002296), (0.3202, -11.7, -0.002296), (0.3202, -8.798, -0.002296), (0.5667, -11.7, -0.002296), (0.5669, -8.81, -0.002296), (-0.9413, -12.16, 0.0686), (-0.9389, 5.136, -0.002296), (0.2801, 5.136, -0.002296), (0.2833, -12.16, 0.0686), (1.011, -14.72, -0.02287), (-1.01, -14.72, -0.02287), (1.011, 14.74, -0.02287), (-1.01, 14.74, -0.02287)], [], [(11, 10, 26, 27), (1, 3, 21, 20), (9, 8, 14, 15), (8, 9, 19, 18), (12, 13, 15, 14), (8, 6, 12, 14), (7, 9, 15, 13), (6, 7, 13, 12), (18, 19, 17, 16), (2, 0, 16, 17), (9, 2, 17, 19), (0, 8, 18, 16), (22, 23, 20, 21), (10, 11, 23, 22), (11, 1, 20, 23), (3, 10, 22, 21), (25, 24, 27, 26), (10, 5, 25, 26), (4, 11, 27, 24), (5, 4, 24, 25), (39, 38, 54, 55), (29, 31, 49, 48), (37, 36, 42, 43), (36, 37, 47, 46), (40, 41, 43, 42), (36, 34, 40, 42), (35, 37, 43, 41), (34, 35, 41, 40), (46, 47, 45, 44), (30, 28, 44, 45), (37, 30, 45, 47), (28, 36, 46, 44), (50, 51, 48, 49), (38, 39, 51, 50), (39, 29, 48, 51), (31, 38, 50, 49), (53, 52, 55, 54), (38, 33, 53, 54), (32, 39, 55, 52), (33, 32, 52, 53), (87, 86, 90, 91), (67, 66, 82, 83), (57, 59, 77, 76), (65, 64, 70, 71), (64, 65, 75, 74), (68, 69, 71, 70), (64, 62, 68, 70), (63, 65, 71, 69), (62, 63, 69, 68), (74, 75, 73, 72), (58, 56, 72, 73), (65, 58, 73, 75), (56, 64, 74, 72), (78, 79, 76, 77), (66, 67, 79, 78), (67, 57, 76, 79), (59, 66, 78, 77), (81, 80, 83, 82), (66, 61, 81, 82), (60, 67, 83, 80), (61, 60, 80, 81), (88, 89, 91, 90), (86, 84, 88, 90), (85, 87, 91, 89), (84, 85, 89, 88), (103, 102, 106, 107), (95, 94, 98, 99), (96, 97, 99, 98), (94, 92, 96, 98), (93, 95, 99, 97), (92, 93, 97, 96), (104, 105, 107, 106), (102, 100, 104, 106), (101, 103, 107, 105), (100, 101, 105, 104), (127, 126, 130, 131), (111, 110, 114, 115), (112, 113, 115, 114), (110, 108, 112, 114), (109, 111, 115, 113), (108, 109, 113, 112), (119, 118, 122, 123), (120, 121, 123, 122), (118, 116, 120, 122), (117, 119, 123, 121), (116, 117, 121, 120), (128, 129, 131, 130), (126, 124, 128, 130), (125, 127, 131, 129), (124, 125, 129, 128), (135, 134, 138, 139), (136, 137, 139, 138), (134, 132, 136, 138), (133, 135, 139, 137), (132, 133, 137, 136), (151, 150, 154, 155), (143, 142, 146, 147), (144, 145, 147, 146), (142, 140, 144, 146), (141, 143, 147, 145), (140, 141, 145, 144), (152, 153, 155, 154), (150, 148, 152, 154), (149, 151, 155, 153), (148, 149, 153, 152), (159, 158, 162, 163), (160, 161, 163, 162), (158, 156, 160, 162), (157, 159, 163, 161), (156, 157, 161, 160), (175, 174, 178, 179), (167, 166, 170, 171), (168, 169, 171, 170), (166, 164, 168, 170), (165, 167, 171, 169), (164, 165, 169, 168), (176, 177, 179, 178), (174, 172, 176, 178), (173, 175, 179, 177), (172, 173, 177, 176), (183, 182, 186, 187), (184, 185, 187, 186), (182, 180, 184, 186), (181, 183, 187, 185), (180, 181, 185, 184), (199, 198, 202, 203), (204, 208, 201, 197), (191, 190, 194, 195), (192, 193, 195, 194), (190, 188, 192, 194), (189, 191, 195, 193), (188, 189, 193, 192), (200, 201, 203, 202), (198, 196, 200, 202), (206, 199, 203, 210), (196, 197, 201, 200), (207, 206, 210, 211), (208, 209, 211, 210), (208, 210, 203, 201), (205, 207, 211, 209), (204, 205, 209, 208), (215, 214, 218, 219), (216, 217, 219, 218), (214, 212, 216, 218), (213, 215, 219, 217), (212, 213, 217, 216), (223, 222, 226, 227), (224, 225, 227, 226), (222, 220, 224, 226), (221, 223, 227, 225), (220, 221, 225, 224), (231, 230, 234, 235), (232, 233, 235, 234), (230, 228, 232, 234), (229, 231, 235, 233), (228, 229, 233, 232), (239, 238, 242, 243), (240, 241, 243, 242), (238, 236, 240, 242), (236, 237, 241, 240), (237, 244, 246, 241), (241, 246, 247, 243), (244, 245, 247, 246), (251, 250, 254, 255), (252, 253, 255, 254), (250, 248, 252, 254), (249, 251, 255, 253), (248, 249, 253, 252), (259, 258, 262, 263), (260, 261, 263, 262), (258, 256, 260, 262), (256, 257, 261, 260), (261, 266, 267, 263), (264, 265, 267, 266), (265, 259, 263, 267), (257, 264, 266, 261), (245, 239, 243, 247), (279, 278, 282, 283), (271, 270, 274, 275), (272, 273, 275, 274), (270, 268, 272, 274), (269, 271, 275, 273), (268, 269, 273, 272), (280, 281, 283, 282), (278, 276, 280, 282), (277, 279, 283, 281), (276, 277, 281, 280), (287, 286, 290, 291), (288, 289, 291, 290), (286, 284, 288, 290), (285, 287, 291, 289), (284, 285, 289, 288), (303, 302, 306, 307), (295, 294, 298, 299), (296, 297, 299, 298), (294, 292, 296, 298), (293, 295, 299, 297), (292, 293, 297, 296), (304, 305, 307, 306), (302, 300, 304, 306), (301, 303, 307, 305), (300, 301, 305, 304), (311, 310, 314, 315), (312, 313, 315, 314), (310, 308, 312, 314), (309, 311, 315, 313), (308, 309, 313, 312), (319, 318, 322, 323), (320, 321, 323, 322), (318, 316, 320, 322), (317, 319, 323, 321), (316, 317, 321, 320), (335, 334, 338, 339), (327, 326, 330, 331), (328, 329, 331, 330), (326, 324, 328, 330), (325, 327, 331, 329), (324, 325, 329, 328), (336, 337, 339, 338), (334, 332, 336, 338), (333, 335, 339, 337), (332, 333, 337, 336), (343, 342, 346, 347), (344, 345, 347, 346), (342, 340, 344, 346), (341, 343, 347, 345), (340, 341, 345, 344), (351, 350, 354, 355), (352, 353, 355, 354), (350, 348, 352, 354), (349, 351, 355, 353), (348, 349, 353, 352), (360, 361, 363, 362), (358, 356, 360, 362), (357, 359, 363, 361), (356, 357, 361, 360), (359, 398, 396, 363), (388, 389, 385, 384), (364, 365, 367, 366), (393, 395, 364, 366), (394, 392, 367, 365), (395, 394, 365, 364), (372, 373, 369, 368), (375, 374, 370, 371), (374, 372, 368, 370), (373, 375, 371, 369), (371, 370, 368, 369), (380, 381, 383, 382), (378, 376, 380, 382), (377, 379, 383, 381), (376, 377, 381, 380), (379, 378, 382, 383), (391, 390, 386, 387), (390, 388, 384, 386), (389, 391, 387, 385), (387, 386, 384, 385), (398, 399, 397, 396), (399, 358, 362, 397), (362, 363, 396, 397), (392, 434, 432, 367), (424, 425, 421, 420), (400, 401, 403, 402), (429, 431, 400, 402), (430, 428, 403, 401), (431, 430, 401, 400), (428, 429, 402, 403), (408, 409, 405, 404), (411, 410, 406, 407), (410, 408, 404, 406), (409, 411, 407, 405), (407, 406, 404, 405), (416, 417, 419, 418), (414, 412, 416, 418), (413, 415, 419, 417), (412, 413, 417, 416), (415, 414, 418, 419), (427, 426, 422, 423), (426, 424, 420, 422), (425, 427, 423, 421), (423, 422, 420, 421), (434, 435, 433, 432), (435, 393, 366, 433), (366, 367, 432, 433), (441, 440, 442, 443), (439, 441, 443, 436), (437, 436, 443, 442), (440, 438, 437, 442), (436, 437, 454, 455), (448, 449, 450, 451), (447, 452, 448, 451), (453, 446, 450, 449), (452, 453, 449, 448), (446, 447, 451, 450), (438, 444, 454, 437), (445, 439, 436, 455), (444, 445, 455, 454), (458, 459, 460, 461), (457, 462, 458, 461), (463, 456, 460, 459), (462, 463, 459, 458), (456, 457, 461, 460), (490, 491, 487, 486), (466, 467, 469, 468), (495, 497, 466, 468), (496, 494, 469, 467), (497, 496, 467, 466), (494, 495, 468, 469), (474, 475, 471, 470), (477, 476, 472, 473), (476, 474, 470, 472), (475, 477, 473, 471), (473, 472, 470, 471), (482, 483, 485, 484), (480, 478, 482, 484), (479, 481, 485, 483), (478, 479, 483, 482), (481, 480, 484, 485), (493, 492, 488, 489), (492, 490, 486, 488), (491, 493, 489, 487), (489, 488, 486, 487), (561, 560, 535, 465), (503, 502, 504, 505), (501, 503, 505, 498), (499, 498, 505, 504), (502, 500, 499, 504), (498, 499, 517, 518), (511, 512, 513, 514), (510, 515, 511, 514), (516, 509, 513, 512), (515, 516, 512, 511), (509, 510, 514, 513), (500, 507, 517, 499), (508, 501, 498, 518), (507, 508, 518, 517), (521, 522, 523, 524), (520, 525, 521, 524), (526, 519, 523, 522), (525, 526, 522, 521), (519, 520, 524, 523), (528, 527, 530, 529), (531, 532, 464, 506), (532, 528, 529, 464), (527, 531, 506, 530), (506, 464, 529, 530), (556, 552, 553, 557), (540, 536, 537, 541), (543, 539, 538, 542), (542, 538, 536, 540), (541, 537, 539, 543), (539, 537, 536, 538), (548, 550, 551, 549), (546, 550, 548, 544), (545, 549, 551, 547), (544, 548, 549, 545), (547, 551, 550, 546), (559, 555, 554, 558), (558, 554, 552, 556), (557, 553, 555, 559), (555, 553, 552, 554), (565, 567, 566, 564), (563, 560, 567, 565), (561, 566, 567, 560), (564, 566, 561, 562), (575, 571, 572, 568), (569, 573, 570, 574), (570, 573, 572, 571), (574, 570, 571, 575), (568, 572, 573, 569), (535, 560, 563, 533), (561, 465, 534, 562), (533, 534, 465, 535), (583, 579, 580, 576), (577, 581, 578, 582), (578, 581, 580, 579), (582, 578, 579, 583), (576, 580, 581, 577), (608, 604, 605, 609), (584, 586, 587, 585), (613, 586, 584, 615), (614, 585, 587, 612), (615, 584, 585, 614), (612, 587, 586, 613), (592, 588, 589, 593), (595, 591, 590, 594), (594, 590, 588, 592), (593, 589, 591, 595), (591, 589, 588, 590), (600, 602, 603, 601), (598, 602, 600, 596), (597, 601, 603, 599), (596, 600, 601, 597), (599, 603, 602, 598), (611, 607, 606, 610), (610, 606, 604, 608), (609, 605, 607, 611), (607, 605, 604, 606), (621, 623, 622, 620), (619, 616, 623, 621), (617, 622, 623, 616), (620, 622, 617, 618), (648, 649, 645, 644), (624, 625, 627, 626), (653, 655, 624, 626), (654, 652, 627, 625), (655, 654, 625, 624), (652, 653, 626, 627), (632, 633, 629, 628), (635, 634, 630, 631), (634, 632, 628, 630), (633, 635, 631, 629), (631, 630, 628, 629), (640, 641, 643, 642), (638, 636, 640, 642), (637, 639, 643, 641), (636, 637, 641, 640), (639, 638, 642, 643), (651, 650, 646, 647), (650, 648, 644, 646), (649, 651, 647, 645), (647, 646, 644, 645), (657, 656, 658, 659), (617, 616, 659, 658), (619, 657, 659, 616), (656, 618, 617, 658), (664, 665, 667, 666), (662, 660, 664, 666), (661, 663, 667, 665), (660, 661, 665, 664), (663, 662, 666, 667), (679, 678, 694, 695), (669, 671, 689, 688), (677, 676, 682, 683), (676, 677, 687, 686), (680, 681, 683, 682), (676, 674, 680, 682), (675, 677, 683, 681), (674, 675, 681, 680), (686, 687, 685, 684), (670, 668, 684, 685), (677, 670, 685, 687), (668, 676, 686, 684), (690, 691, 688, 689), (678, 679, 691, 690), (679, 669, 688, 691), (671, 678, 690, 689), (693, 692, 695, 694), (678, 673, 693, 694), (672, 679, 695, 692), (673, 672, 692, 693), (696, 697, 710, 711), (704, 705, 706, 707), (703, 708, 704, 707), (709, 702, 706, 705), (708, 709, 705, 704), (702, 703, 707, 706), (698, 700, 710, 697), (701, 699, 696, 711), (700, 701, 711, 710), (714, 715, 716, 717), (713, 718, 714, 717), (719, 712, 716, 715), (718, 719, 715, 714), (712, 713, 717, 716), (699, 761, 763, 696), (697, 696, 763, 762), (761, 760, 762, 763), (728, 729, 731, 730), (726, 724, 728, 730), (725, 727, 731, 729), (760, 698, 697, 762), (736, 737, 733, 732), (739, 738, 734, 735), (738, 736, 732, 734), (737, 739, 735, 733), (735, 734, 732, 733), (744, 745, 747, 746), (742, 740, 744, 746), (741, 743, 747, 745), (740, 741, 745, 744), (743, 742, 746, 747), (723, 722, 749, 748), (720, 721, 750, 751), (721, 723, 748, 750), (722, 720, 751, 749), (751, 750, 748, 749), (727, 726, 730, 731), (758, 757, 753, 754), (756, 759, 755, 752), (757, 756, 752, 753), (753, 752, 755, 754), (759, 758, 754, 755), (766, 802, 800, 765), (792, 793, 789, 788), (768, 769, 771, 770), (797, 799, 768, 770), (798, 796, 771, 769), (799, 798, 769, 768), (796, 797, 770, 771), (776, 777, 773, 772), (779, 778, 774, 775), (778, 776, 772, 774), (777, 779, 775, 773), (775, 774, 772, 773), (784, 785, 787, 786), (782, 780, 784, 786), (781, 783, 787, 785), (780, 781, 785, 784), (783, 782, 786, 787), (795, 794, 790, 791), (794, 792, 788, 790), (793, 795, 791, 789), (791, 790, 788, 789), (802, 803, 801, 800), (803, 767, 764, 801), (764, 765, 800, 801), (729, 728, 807, 806), (805, 804, 806, 807), (724, 805, 807, 728), (804, 725, 729, 806), (765, 764, 808, 809), (766, 765, 809, 810), (764, 767, 811, 808), (808, 811, 810, 809), (815, 814, 818, 819), (816, 817, 819, 818), (814, 812, 816, 818), (813, 815, 819, 817), (812, 813, 817, 816), (823, 822, 826, 827), (824, 825, 827, 826), (822, 820, 824, 826), (821, 823, 827, 825), (820, 821, 825, 824), (832, 833, 835, 834), (830, 828, 832, 834), (829, 831, 835, 833), (828, 829, 833, 832), (835, 831, 837, 839), (830, 834, 838, 836), (834, 835, 839, 838), (839, 837, 836, 838), (844, 845, 847, 846), (842, 840, 844, 846), (841, 843, 847, 845), (840, 841, 845, 844), (847, 843, 849, 851), (842, 846, 850, 848), (846, 847, 851, 850), (850, 851, 849, 848), (860, 861, 857, 856), (863, 862, 858, 859), (862, 860, 856, 858), (861, 863, 859, 857), (859, 858, 856, 857), (868, 869, 871, 870), (866, 864, 868, 870), (865, 867, 871, 869), (864, 865, 869, 868), (867, 866, 870, 871), (855, 854, 873, 872), (852, 853, 874, 875), (853, 855, 872, 874), (854, 852, 875, 873), (875, 874, 872, 873), (881, 925, 924), (911, 909, 921, 920), (899, 901, 906, 904), (940, 907, 958, 959), (893, 892, 896, 897), (892, 890, 894, 896), (891, 893, 897, 895), (964, 963, 941), (893, 887, 899), (882, 908, 912), (901, 900, 905, 906), (900, 898, 903, 905), (881, 892, 898), (915, 914, 918, 919), (892, 893, 899, 898), (913, 915, 919, 917), (908, 911, 920, 922), (909, 910, 923, 921), (923, 910, 908, 922), (887, 893, 891), (886, 962, 965, 941), (956, 957, 958), (925, 926, 929, 928), (931, 927, 924, 930), (966, 968, 881, 877), (934, 935, 936, 938), (957, 950, 940, 959), (935, 888, 937, 936), (926, 927, 931, 929), (888, 939, 933), (952, 888, 948), (878, 882, 969, 967), (935, 924, 927), (951, 952, 954, 956), (953, 950, 957, 955), (952, 953, 955, 954), (888, 952, 951, 939), (953, 889, 940, 950), (884, 935, 927), (948, 884, 945, 949), (961, 939, 951, 956), (881, 898, 900), (902, 939, 961, 960), (884, 948, 888), (925, 881, 900), (947, 944, 948, 949), (881, 882, 890), (884, 943, 946, 945), (914, 915, 891, 890), (877, 907, 965), (887, 962, 886, 963), (914, 912, 916, 918), (902, 877, 933), (907, 940, 889, 965), (876, 880, 968, 966), (877, 902, 907), (882, 912, 914), (882, 911, 908), (876, 966, 967, 879), (942, 932, 934, 938), (953, 952, 948, 944), (887, 909, 882), (890, 891, 895, 894), (881, 890, 892), (943, 944, 947, 946), (953, 944, 889), (882, 909, 911), (898, 899, 904, 903), (941, 965, 889), (968, 969, 882, 881), (941, 889, 885, 964), (882, 878, 962, 887), (912, 913, 917, 916), (924, 925, 928, 930), (877, 965, 962, 878), (877, 881, 934, 932), (924, 935, 934), (967, 969, 883, 879), (939, 902, 933), (966, 877, 878, 967), (882, 914, 890), (915, 887, 891), (877, 932, 933), (881, 924, 934), (887, 885, 899), (926, 925, 900, 901), (884, 888, 935), (943, 926, 901), (901, 899, 885), (885, 943, 901), (887, 915, 913), (889, 944, 943, 885), (943, 884, 927, 926), (880, 876, 879, 883), (905, 903, 904, 906), (897, 896, 894, 895), (919, 918, 916, 917), (920, 921, 923, 922), (928, 929, 931, 930), (946, 947, 949, 945), (954, 955, 957, 956), (880, 883, 969, 968), (908, 910, 913, 912), (910, 887, 913), (886, 941, 963), (885, 887, 963, 964), (887, 910, 909), (961, 956, 958, 960), (957, 959, 958), (888, 933, 937), (937, 933, 932, 942), (938, 936, 937, 942), (907, 902, 960, 958)])
me_cube_001.polygons.foreach_set('material_index', [0, 0, 0, 0, 0, 0, 0, 0, 0, 0, 0, 0, 0, 0, 0, 0, 0, 0, 0, 0, 0, 0, 0, 0, 0, 0, 0, 0, 0, 0, 0, 0, 0, 0, 0, 0, 0, 0, 0, 0, 0, 0, 0, 0, 0, 0, 0, 0, 0, 0, 0, 0, 0, 0, 0, 0, 0, 0, 0, 0, 0, 0, 0, 0, 0, 0, 0, 0, 0, 0, 0, 0, 0, 0, 0, 0, 0, 0, 0, 0, 0, 0, 0, 0, 0, 0, 0, 0, 0, 0, 0, 0, 0, 0, 0, 0, 0, 0, 0, 0, 0, 0, 0, 0, 0, 0, 0, 0, 0, 0, 0, 0, 0, 0, 0, 0, 0, 0, 0, 0, 0, 0, 0, 0, 0, 0, 0, 0, 0, 0, 0, 0, 0, 0, 0, 0, 0, 0, 0, 0, 0, 0, 0, 0, 0, 0, 0, 0, 0, 0, 0, 0, 0, 0, 0, 0, 0, 0, 0, 0, 0, 0, 0, 0, 0, 0, 0, 0, 0, 0, 0, 0, 0, 0, 0, 0, 0, 0, 0, 0, 0, 0, 0, 0, 0, 0, 0, 0, 0, 0, 0, 0, 0, 0, 0, 0, 0, 0, 0, 0, 0, 0, 0, 0, 0, 0, 0, 0, 0, 0, 0, 0, 0, 0, 0, 0, 0, 0, 0, 0, 0, 0, 0, 0, 0, 0, 0, 0, 0, 0, 0, 0, 0, 0, 0, 0, 0, 0, 0, 0, 0, 0, 0, 0, 0, 0, 0, 0, 0, 0, 0, 0, 0, 0, 0, 0, 0, 0, 0, 0, 0, 0, 0, 0, 0, 0, 0, 0, 0, 0, 0, 0, 0, 0, 0, 0, 0, 0, 0, 0, 0, 0, 0, 0, 0, 0, 0, 0, 0, 0, 0, 0, 0, 0, 0, 0, 0, 0, 0, 0, 0, 0, 0, 0, 0, 0, 0, 0, 0, 0, 0, 0, 0, 0, 0, 0, 0, 0, 0, 0, 0, 0, 0, 0, 0, 0, 0, 0, 0, 0, 0, 0, 0, 0, 0, 0, 0, 0, 0, 0, 0, 0, 0, 0, 0, 0, 0, 0, 0, 0, 0, 0, 0, 0, 0, 0, 0, 0, 0, 0, 0, 0, 0, 0, 0, 0, 0, 0, 0, 0, 0, 0, 0, 0, 0, 0, 0, 0, 0, 0, 0, 0, 0, 0, 0, 0, 0, 0, 0, 0, 0, 0, 0, 0, 0, 0, 0, 0, 0, 0, 0, 0, 0, 0, 0, 0, 0, 0, 0, 0, 0, 0, 0, 0, 0, 0, 0, 0, 0, 0, 0, 0, 0, 0, 0, 0, 0, 0, 0, 0, 0, 0, 0, 0, 0, 0, 0, 0, 0, 0, 0, 0, 0, 0, 0, 0, 0, 0, 0, 0, 0, 0, 0, 0, 0, 0, 0, 0, 0, 0, 0, 0, 0, 0, 0, 0, 0, 0, 0, 0, 0, 0, 0, 0, 0, 0, 0, 0, 0, 0, 0, 0, 0, 0, 0, 0, 0, 0, 0, 0, 0, 0, 0, 0, 0, 0, 0, 0, 0, 0, 0, 0, 0, 0, 0, 0, 0, 0, 0, 0, 0, 0, 0, 0, 0, 0, 0, 0, 0, 0, 0, 0, 0, 0, 0, 0, 0, 0, 0, 0, 0, 0, 0, 0, 0, 0, 0, 0, 0, 0, 0, 0, 0, 0, 0, 0, 0, 0, 0, 0, 0, 0, 0, 0, 0, 0, 0, 0, 0, 0, 0, 0, 0, 0, 0, 1, 1, 1, 1, 1, 1, 1, 1, 1, 1, 1, 1, 1, 1, 1, 1, 1, 1, 1, 1, 1, 1, 1, 1, 1, 1, 1, 1, 1, 1, 1, 1, 1, 1, 1, 1, 1, 1, 1, 1, 1, 1, 1, 1, 1, 1, 1, 1, 1, 1, 1, 1, 1, 1, 1, 1, 1, 1, 1, 1, 1, 1, 1, 1, 1, 1, 1, 1, 1, 1, 1, 1, 1, 1, 1, 1, 1, 1, 1, 1, 1, 1, 1, 1, 1, 1, 1, 1, 1, 1, 1, 1, 1, 1, 1, 1, 1, 1, 1, 1, 1, 1, 1, 1, 1, 1, 1, 1, 1, 1, 1, 1, 1])
_uv = me_cube_001.uv_layers.new(name='UVMap')
_uv.uv.foreach_set('vector', [0.4085, 0.8966, 0.4085, 0.7799, 0.4167, 0.8107, 0.4167, 0.8807, 0.3689, 0.8966, 0.3689, 0.7799, 0.3768, 0.8107, 0.3768, 0.8807, 0.3271, 0.7799, 0.3271, 0.8966, 0.3188, 0.8807, 0.3188, 0.8107, 0.3271, 0.8966, 0.3271, 0.7799, 0.335, 0.8107, 0.335, 0.8807, 0.2947, 0.8842, 0.2947, 0.8072, 0.3222, 0.8072, 0.3222, 0.8842, 0.3271, 0.8966, 0.2855, 0.8966, 0.2939, 0.8807, 0.3188, 0.8807, 0.2855, 0.7799, 0.3271, 0.7799, 0.3188, 0.8107, 0.2939, 0.8107, 0.2855, 0.8966, 0.2855, 0.7799, 0.2939, 0.8107, 0.2939, 0.8807, 0.3355, 0.8842, 0.3355, 0.8072, 0.3614, 0.8072, 0.3614, 0.8842, 0.3664, 0.7799, 0.3664, 0.8966, 0.3586, 0.8807, 0.3586, 0.8107, 0.3271, 0.7799, 0.3664, 0.7799, 0.3586, 0.8107, 0.335, 0.8107, 0.3664, 0.8966, 0.3271, 0.8966, 0.335, 0.8807, 0.3586, 0.8807, 0.4017, 0.8072, 0.4017, 0.8842, 0.3757, 0.8842, 0.3757, 0.8072, 0.4085, 0.7799, 0.4085, 0.8966, 0.4006, 0.8807, 0.4006, 0.8107, 0.4085, 0.8966, 0.3689, 0.8966, 0.3768, 0.8807, 0.4006, 0.8807, 0.3689, 0.7799, 0.4085, 0.7799, 0.4006, 0.8107, 0.3768, 0.8107, 0.4425, 0.8072, 0.4425, 0.8842, 0.4154, 0.8842, 0.4154, 0.8072, 0.4085, 0.7799, 0.4495, 0.7799, 0.4413, 0.8107, 0.4167, 0.8107, 0.4495, 0.8966, 0.4085, 0.8966, 0.4167, 0.8807, 0.4413, 0.8807, 0.4495, 0.7799, 0.4495, 0.8966, 0.4413, 0.8807, 0.4413, 0.8107, 0.5952, 0.8966, 0.5952, 0.7799, 0.6034, 0.8107, 0.6034, 0.8807, 0.5557, 0.8966, 0.5557, 0.7799, 0.5635, 0.8107, 0.5635, 0.8807, 0.5139, 0.7799, 0.5139, 0.8966, 0.5056, 0.8807, 0.5056, 0.8107, 0.5139, 0.8966, 0.5139, 0.7799, 0.5223, 0.8107, 0.5223, 0.8807, 0.4794, 0.8842, 0.4794, 0.8072, 0.5068, 0.8072, 0.5068, 0.8842, 0.5139, 0.8966, 0.4723, 0.8966, 0.4806, 0.8807, 0.5056, 0.8807, 0.4723, 0.7799, 0.5139, 0.7799, 0.5056, 0.8107, 0.4806, 0.8107, 0.4723, 0.8966, 0.4723, 0.7799, 0.4806, 0.8107, 0.4806, 0.8807, 0.5231, 0.8842, 0.5231, 0.8072, 0.549, 0.8072, 0.549, 0.8842, 0.5532, 0.7799, 0.5532, 0.8966, 0.549, 0.8807, 0.549, 0.8107, 0.5139, 0.7799, 0.5532, 0.7799, 0.549, 0.8107, 0.5223, 0.8107, 0.5532, 0.8966, 0.5139, 0.8966, 0.5223, 0.8807, 0.549, 0.8807, 0.5885, 0.8072, 0.5885, 0.8842, 0.5624, 0.8842, 0.5624, 0.8072, 0.5952, 0.7799, 0.5952, 0.8966, 0.5895, 0.8807, 0.5895, 0.8107, 0.5952, 0.8966, 0.5557, 0.8966, 0.5635, 0.8807, 0.5895, 0.8807, 0.5557, 0.7799, 0.5952, 0.7799, 0.5895, 0.8107, 0.5635, 0.8107, 0.6292, 0.8072, 0.6292, 0.8842, 0.6022, 0.8842, 0.6022, 0.8072, 0.5952, 0.7799, 0.6362, 0.7799, 0.628, 0.8107, 0.6034, 0.8107, 0.6362, 0.8966, 0.5952, 0.8966, 0.6034, 0.8807, 0.628, 0.8807, 0.6362, 0.7799, 0.6362, 0.8966, 0.628, 0.8807, 0.628, 0.8107, 0.0703, 0.7799, 0.0703, 0.8966, 0.06723, 0.8807, 0.06723, 0.8107, 0.2216, 0.8966, 0.2216, 0.7799, 0.2298, 0.8107, 0.2298, 0.8807, 0.1821, 0.8966, 0.1821, 0.7799, 0.19, 0.8107, 0.19, 0.8807, 0.1403, 0.7799, 0.1403, 0.8966, 0.132, 0.8807, 0.132, 0.8107, 0.1403, 0.8966, 0.1403, 0.7799, 0.1481, 0.8107, 0.1481, 0.8807, 0.1095, 0.8842, 0.1095, 0.8072, 0.137, 0.8072, 0.137, 0.8842, 0.1403, 0.8966, 0.09866, 0.8966, 0.107, 0.8807, 0.132, 0.8807, 0.09866, 0.7799, 0.1403, 0.7799, 0.132, 0.8107, 0.107, 0.8107, 0.09866, 0.8966, 0.09866, 0.7799, 0.107, 0.8107, 0.107, 0.8807, 0.1507, 0.8842, 0.1507, 0.8072, 0.1767, 0.8072, 0.1767, 0.8842, 0.1796, 0.7799, 0.1796, 0.8966, 0.1741, 0.8807, 0.1741, 0.8107, 0.1403, 0.7799, 0.1796, 0.7799, 0.1741, 0.8107, 0.1481, 0.8107, 0.1796, 0.8966, 0.1403, 0.8966, 0.1481, 0.8807, 0.1741, 0.8807, 0.2165, 0.8072, 0.2165, 0.8842, 0.1905, 0.8842, 0.1905, 0.8072, 0.2216, 0.7799, 0.2216, 0.8966, 0.2137, 0.8807, 0.2137, 0.8107, 0.2216, 0.8966, 0.1821, 0.8966, 0.19, 0.8807, 0.2137, 0.8807, 0.1821, 0.7799, 0.2216, 0.7799, 0.2137, 0.8107, 0.19, 0.8107, 0.2573, 0.8072, 0.2573, 0.8842, 0.2302, 0.8842, 0.2302, 0.8072, 0.2216, 0.7799, 0.2626, 0.7799, 0.2544, 0.8107, 0.2298, 0.8107, 0.2626, 0.8966, 0.2216, 0.8966, 0.2298, 0.8807, 0.2544, 0.8807, 0.2626, 0.7799, 0.2626, 0.8966, 0.2544, 0.8807, 0.2544, 0.8107, 0.03992, 0.8842, 0.03992, 0.8072, 0.06739, 0.8072, 0.06739, 0.8842, 0.0703, 0.8966, 0.02868, 0.8966, 0.04226, 0.8807, 0.06723, 0.8807, 0.02868, 0.7799, 0.0703, 0.7799, 0.06723, 0.8107, 0.04226, 0.8107, 0.02868, 0.8966, 0.02868, 0.7799, 0.04226, 0.8107, 0.04226, 0.8807, 0.7393, 0.7863, 0.7393, 0.8902, 0.7355, 0.8868, 0.7355, 0.8046, 0.6963, 0.7863, 0.6963, 0.8902, 0.6933, 0.8891, 0.6933, 0.8023, 0.6604, 0.8967, 0.6604, 0.7947, 0.696, 0.7947, 0.696, 0.8967, 0.6963, 0.8902, 0.6601, 0.8902, 0.6631, 0.8891, 0.6933, 0.8891, 0.6601, 0.7863, 0.6963, 0.7863, 0.6933, 0.8023, 0.6631, 0.8023, 0.6601, 0.8902, 0.6601, 0.7863, 0.6631, 0.8023, 0.6631, 0.8891, 0.703, 0.8954, 0.703, 0.796, 0.7376, 0.796, 0.7376, 0.8954, 0.7393, 0.8902, 0.703, 0.8902, 0.7068, 0.8868, 0.7355, 0.8868, 0.703, 0.7863, 0.7393, 0.7863, 0.7355, 0.8046, 0.7068, 0.8046, 0.703, 0.8902, 0.703, 0.7863, 0.7068, 0.8046, 0.7068, 0.8868, 0.8409, 0.4515, 0.8409, 0.5555, 0.8368, 0.5516, 0.8368, 0.4659, 0.781, 0.7863, 0.781, 0.8902, 0.7777, 0.8883, 0.7777, 0.8031, 0.7458, 0.8948, 0.7458, 0.7966, 0.78, 0.7966, 0.78, 0.8948, 0.781, 0.8902, 0.7448, 0.8902, 0.748, 0.8883, 0.7777, 0.8883, 0.7448, 0.7863, 0.781, 0.7863, 0.7777, 0.8031, 0.748, 0.8031, 0.7448, 0.8902, 0.7448, 0.7863, 0.748, 0.8031, 0.748, 0.8883, 0.8409, 0.5657, 0.8409, 0.6697, 0.8346, 0.6586, 0.8346, 0.5862, 0.8083, 0.6622, 0.8083, 0.5826, 0.8359, 0.5826, 0.8359, 0.6622, 0.8409, 0.6697, 0.8047, 0.6697, 0.8096, 0.6586, 0.8346, 0.6586, 0.8047, 0.5657, 0.8409, 0.5657, 0.8346, 0.5862, 0.8096, 0.5862, 0.8047, 0.6697, 0.8047, 0.5657, 0.8096, 0.5862, 0.8096, 0.6586, 0.8073, 0.5532, 0.8073, 0.4729, 0.8348, 0.4729, 0.8348, 0.5532, 0.8409, 0.5555, 0.8047, 0.5555, 0.8074, 0.5516, 0.8368, 0.5516, 0.8047, 0.4515, 0.8409, 0.4515, 0.8368, 0.4659, 0.8074, 0.4659, 0.8047, 0.5555, 0.8047, 0.4515, 0.8074, 0.4659, 0.8074, 0.5516, 0.8409, 0.3369, 0.8409, 0.4409, 0.8346, 0.4356, 0.8346, 0.3584, 0.8083, 0.4394, 0.8083, 0.3545, 0.8359, 0.3545, 0.8359, 0.4394, 0.8409, 0.4409, 0.8047, 0.4409, 0.8096, 0.4356, 0.8346, 0.4356, 0.8047, 0.3369, 0.8409, 0.3369, 0.8346, 0.3584, 0.8096, 0.3584, 0.8047, 0.4409, 0.8047, 0.3369, 0.8096, 0.3584, 0.8096, 0.4356, 0.8818, 0.4524, 0.8818, 0.5563, 0.8787, 0.5521, 0.8787, 0.4654, 0.8818, 0.5665, 0.8818, 0.6705, 0.8764, 0.6586, 0.8764, 0.5862, 0.8503, 0.6622, 0.8503, 0.5826, 0.8776, 0.5826, 0.8776, 0.6622, 0.8818, 0.6705, 0.8455, 0.6705, 0.8515, 0.6586, 0.8764, 0.6586, 0.8455, 0.5665, 0.8818, 0.5665, 0.8764, 0.5862, 0.8515, 0.5862, 0.8455, 0.6705, 0.8455, 0.5665, 0.8515, 0.5862, 0.8515, 0.6586, 0.8492, 0.5532, 0.8492, 0.4729, 0.8766, 0.4729, 0.8766, 0.5532, 0.8818, 0.5563, 0.8455, 0.5563, 0.8492, 0.5521, 0.8787, 0.5521, 0.8455, 0.4524, 0.8818, 0.4524, 0.8787, 0.4654, 0.8492, 0.4654, 0.8455, 0.5563, 0.8455, 0.4524, 0.8492, 0.4654, 0.8492, 0.5521, 0.8818, 0.3378, 0.8818, 0.4417, 0.8764, 0.4356, 0.8764, 0.3584, 0.8503, 0.4394, 0.8503, 0.3545, 0.8776, 0.3545, 0.8776, 0.4394, 0.8818, 0.4417, 0.8455, 0.4417, 0.8515, 0.4356, 0.8764, 0.4356, 0.8455, 0.3378, 0.8818, 0.3378, 0.8764, 0.3584, 0.8515, 0.3584, 0.8455, 0.4417, 0.8455, 0.3378, 0.8515, 0.3584, 0.8515, 0.4356, 0.9244, 0.4524, 0.9244, 0.5563, 0.9197, 0.5508, 0.9197, 0.4667, 0.9244, 0.5665, 0.9244, 0.6705, 0.9178, 0.6586, 0.9178, 0.5862, 0.8916, 0.6622, 0.8916, 0.5826, 0.9191, 0.5826, 0.9191, 0.6622, 0.9244, 0.6705, 0.8882, 0.6705, 0.8929, 0.6586, 0.9178, 0.6586, 0.8882, 0.5665, 0.9244, 0.5665, 0.9178, 0.5862, 0.8929, 0.5862, 0.8882, 0.6705, 0.8882, 0.5665, 0.8929, 0.5862, 0.8929, 0.6586, 0.8906, 0.5532, 0.8906, 0.4729, 0.918, 0.4729, 0.918, 0.5532, 0.9244, 0.5563, 0.8882, 0.5563, 0.891, 0.5508, 0.9197, 0.5508, 0.8882, 0.4524, 0.9244, 0.4524, 0.9197, 0.4667, 0.891, 0.4667, 0.8882, 0.5563, 0.8882, 0.4524, 0.891, 0.4667, 0.891, 0.5508, 0.9244, 0.3378, 0.9244, 0.4417, 0.9178, 0.4356, 0.9178, 0.3584, 0.8916, 0.4394, 0.8916, 0.3545, 0.9191, 0.3545, 0.9191, 0.4394, 0.9244, 0.4417, 0.8882, 0.4417, 0.8929, 0.4356, 0.9178, 0.4356, 0.8882, 0.3378, 0.9244, 0.3378, 0.9178, 0.3584, 0.8929, 0.3584, 0.8882, 0.4417, 0.8882, 0.3378, 0.8929, 0.3584, 0.8929, 0.4356, 0.9665, 0.4524, 0.9665, 0.5563, 0.9599, 0.5453, 0.9599, 0.4723, 0.9303, 0.4417, 0.9349, 0.4207, 0.9349, 0.4723, 0.9303, 0.4524, 0.9665, 0.5665, 0.9665, 0.6705, 0.9599, 0.6586, 0.9599, 0.5862, 0.93, 0.6622, 0.93, 0.5826, 0.9575, 0.5826, 0.9575, 0.6622, 0.9665, 0.6705, 0.9303, 0.6705, 0.9349, 0.6586, 0.9599, 0.6586, 0.9303, 0.5665, 0.9665, 0.5665, 0.9599, 0.5862, 0.9349, 0.5862, 0.9303, 0.6705, 0.9303, 0.5665, 0.9349, 0.5862, 0.9349, 0.6586, 0.93, 0.5547, 0.93, 0.4743, 0.9575, 0.4743, 0.9575, 0.5547, 0.9665, 0.5563, 0.9303, 0.5563, 0.9349, 0.5453, 0.9599, 0.5453, 0.9665, 0.4417, 0.9665, 0.4524, 0.9599, 0.4723, 0.9599, 0.4207, 0.9303, 0.5563, 0.9303, 0.4524, 0.9349, 0.4723, 0.9349, 0.5453, 0.9665, 0.3378, 0.9665, 0.4417, 0.9599, 0.4207, 0.9599, 0.3584, 0.93, 0.4176, 0.93, 0.349, 0.9575, 0.349, 0.9575, 0.4176, 0.93, 0.4176, 0.9575, 0.4176, 0.9575, 0.4743, 0.93, 0.4743, 0.9303, 0.3378, 0.9665, 0.3378, 0.9599, 0.3584, 0.9349, 0.3584, 0.9303, 0.4417, 0.9303, 0.3378, 0.9349, 0.3584, 0.9349, 0.4207, 0.8409, 0.2223, 0.8409, 0.3263, 0.836, 0.3237, 0.836, 0.2419, 0.8083, 0.3206, 0.8083, 0.2393, 0.8359, 0.2393, 0.8359, 0.3206, 0.8409, 0.3263, 0.8047, 0.3263, 0.8083, 0.3237, 0.836, 0.3237, 0.8047, 0.2223, 0.8409, 0.2223, 0.836, 0.2419, 0.8083, 0.2419, 0.8047, 0.3263, 0.8047, 0.2223, 0.8083, 0.2419, 0.8083, 0.3237, 0.8818, 0.2225, 0.8818, 0.3264, 0.8778, 0.3211, 0.8778, 0.2387, 0.8503, 0.3206, 0.8503, 0.2393, 0.8776, 0.2393, 0.8776, 0.3206, 0.8818, 0.3264, 0.8455, 0.3264, 0.8501, 0.3211, 0.8778, 0.3211, 0.8455, 0.2225, 0.8818, 0.2225, 0.8778, 0.2387, 0.8501, 0.2387, 0.8455, 0.3264, 0.8455, 0.2225, 0.8501, 0.2387, 0.8501, 0.3211, 0.9244, 0.223, 0.9244, 0.327, 0.9199, 0.3229, 0.9199, 0.237, 0.8916, 0.3206, 0.8916, 0.2393, 0.9191, 0.2393, 0.9191, 0.3206, 0.9244, 0.327, 0.8882, 0.327, 0.8908, 0.3229, 0.9199, 0.3229, 0.8882, 0.223, 0.9244, 0.223, 0.9199, 0.237, 0.8908, 0.237, 0.8882, 0.327, 0.8882, 0.223, 0.8908, 0.237, 0.8908, 0.3229, 0.9665, 0.2159, 0.9665, 0.3252, 0.9573, 0.3211, 0.9573, 0.2159, 0.93, 0.3308, 0.93, 0.2151, 0.9575, 0.2151, 0.9575, 0.3308, 0.9665, 0.3252, 0.9303, 0.3252, 0.9323, 0.3211, 0.9573, 0.3211, 0.9303, 0.3252, 0.9303, 0.2159, 0.9323, 0.2159, 0.9323, 0.3211, 0.9303, 0.2159, 0.9303, 0.1067, 0.9323, 0.1274, 0.9323, 0.2159, 0.93, 0.2151, 0.93, 0.1178, 0.9575, 0.1178, 0.9575, 0.2151, 0.9303, 0.1067, 0.9665, 0.1067, 0.9573, 0.1274, 0.9323, 0.1274, 0.9244, 0.1077, 0.9244, 0.2117, 0.9157, 0.1866, 0.9157, 0.1242, 0.8916, 0.194, 0.8916, 0.1254, 0.9191, 0.1254, 0.9191, 0.194, 0.9244, 0.2117, 0.8882, 0.2117, 0.8908, 0.1866, 0.9157, 0.1866, 0.8882, 0.1077, 0.9244, 0.1077, 0.9157, 0.1242, 0.8908, 0.1242, 0.8882, 0.2117, 0.8882, 0.1077, 0.8908, 0.1242, 0.8908, 0.1866, 0.8428, 0.1106, 0.8814, 0.1106, 0.8764, 0.1302, 0.8428, 0.1302, 0.8764, 0.189, 0.8428, 0.189, 0.8428, 0.1302, 0.8764, 0.1302, 0.8814, 0.1106, 0.8814, 0.2086, 0.8764, 0.189, 0.8764, 0.1302, 0.8814, 0.2086, 0.8428, 0.2086, 0.8428, 0.189, 0.8764, 0.189, 0.8428, 0.189, 0.8096, 0.189, 0.8096, 0.1302, 0.8428, 0.1302, 0.8043, 0.2086, 0.8043, 0.1106, 0.8096, 0.1302, 0.8096, 0.189, 0.8043, 0.1106, 0.8428, 0.1106, 0.8428, 0.1302, 0.8096, 0.1302, 0.8428, 0.2086, 0.8043, 0.2086, 0.8096, 0.189, 0.8428, 0.189, 0.9665, 0.1067, 0.9665, 0.2159, 0.9573, 0.2159, 0.9573, 0.1274, 0.7021, 0.5655, 0.7406, 0.5655, 0.7329, 0.5862, 0.7098, 0.5862, 0.7444, 0.5655, 0.7828, 0.5655, 0.7751, 0.5862, 0.7521, 0.5862, 0.7763, 0.6622, 0.7509, 0.6622, 0.7509, 0.5826, 0.7763, 0.5826, 0.7828, 0.5655, 0.7828, 0.6635, 0.7751, 0.6586, 0.7751, 0.5862, 0.7444, 0.6635, 0.7444, 0.5655, 0.7521, 0.5862, 0.7521, 0.6586, 0.7828, 0.6635, 0.7444, 0.6635, 0.7521, 0.6586, 0.7751, 0.6586, 0.7341, 0.6622, 0.7087, 0.6622, 0.7087, 0.5826, 0.7341, 0.5826, 0.7406, 0.5655, 0.7406, 0.6635, 0.7329, 0.6586, 0.7329, 0.5862, 0.7021, 0.6635, 0.7021, 0.5655, 0.7098, 0.5862, 0.7098, 0.6586, 0.7406, 0.6635, 0.7021, 0.6635, 0.7098, 0.6586, 0.7329, 0.6586, 0.6597, 0.5655, 0.6982, 0.5655, 0.6942, 0.5848, 0.6679, 0.5848, 0.6938, 0.6622, 0.6684, 0.6622, 0.6684, 0.5826, 0.6938, 0.5826, 0.6982, 0.5655, 0.6982, 0.6635, 0.6942, 0.6572, 0.6942, 0.5848, 0.6597, 0.6635, 0.6597, 0.5655, 0.6679, 0.5848, 0.6679, 0.6572, 0.6982, 0.6635, 0.6597, 0.6635, 0.6679, 0.6572, 0.6942, 0.6572, 0.7021, 0.4517, 0.7406, 0.4517, 0.7329, 0.4723, 0.7098, 0.4723, 0.7444, 0.4517, 0.7828, 0.4517, 0.7751, 0.4723, 0.7521, 0.4723, 0.7763, 0.549, 0.7509, 0.549, 0.7509, 0.4686, 0.7763, 0.4686, 0.7828, 0.4517, 0.7828, 0.5497, 0.7751, 0.5453, 0.7751, 0.4723, 0.7444, 0.5497, 0.7444, 0.4517, 0.7521, 0.4723, 0.7521, 0.5453, 0.7828, 0.5497, 0.7444, 0.5497, 0.7521, 0.5453, 0.7751, 0.5453, 0.7341, 0.549, 0.7087, 0.549, 0.7087, 0.4686, 0.7341, 0.4686, 0.7406, 0.4517, 0.7406, 0.5497, 0.7329, 0.5453, 0.7329, 0.4723, 0.7021, 0.5497, 0.7021, 0.4517, 0.7098, 0.4723, 0.7098, 0.5453, 0.7406, 0.5497, 0.7021, 0.5497, 0.7098, 0.5453, 0.7329, 0.5453, 0.6597, 0.4517, 0.6982, 0.4517, 0.6958, 0.4708, 0.6674, 0.4708, 0.6951, 0.549, 0.667, 0.549, 0.667, 0.4686, 0.6951, 0.4686, 0.6982, 0.4517, 0.6982, 0.5497, 0.6958, 0.5439, 0.6958, 0.4708, 0.6597, 0.5497, 0.6597, 0.4517, 0.6674, 0.4708, 0.6674, 0.5439, 0.6982, 0.5497, 0.6597, 0.5497, 0.6674, 0.5439, 0.6958, 0.5439, 0.7005, 0.2225, 0.739, 0.2225, 0.7313, 0.2458, 0.7082, 0.2458, 0.7288, 0.3284, 0.7034, 0.3284, 0.7034, 0.2627, 0.7288, 0.2627, 0.739, 0.2225, 0.739, 0.3204, 0.7313, 0.3197, 0.7313, 0.2458, 0.7005, 0.3204, 0.7005, 0.2225, 0.7082, 0.2458, 0.7082, 0.3197, 0.739, 0.3204, 0.7005, 0.3204, 0.7082, 0.3197, 0.7313, 0.3197, 0.7386, 0.209, 0.7001, 0.209, 0.7062, 0.2109, 0.7293, 0.2109, 0.6964, 0.209, 0.6579, 0.209, 0.6656, 0.2123, 0.6887, 0.2123, 0.6608, 0.1591, 0.6861, 0.1591, 0.6861, 0.2237, 0.6608, 0.2237, 0.6579, 0.209, 0.6579, 0.111, 0.6656, 0.1535, 0.6656, 0.2123, 0.6964, 0.111, 0.6964, 0.209, 0.6887, 0.2123, 0.6887, 0.1535, 0.6579, 0.111, 0.6964, 0.111, 0.6887, 0.1535, 0.6656, 0.1535, 0.703, 0.1704, 0.7284, 0.1704, 0.7284, 0.2351, 0.703, 0.2351, 0.7001, 0.209, 0.7001, 0.111, 0.7062, 0.1521, 0.7062, 0.2109, 0.7386, 0.111, 0.7386, 0.209, 0.7293, 0.2109, 0.7293, 0.1521, 0.7001, 0.111, 0.7386, 0.111, 0.7293, 0.1521, 0.7062, 0.1521, 0.781, 0.209, 0.7425, 0.209, 0.7471, 0.208, 0.7701, 0.208, 0.7459, 0.1605, 0.7713, 0.1605, 0.7713, 0.2252, 0.7459, 0.2252, 0.7425, 0.209, 0.7425, 0.111, 0.7471, 0.1493, 0.7471, 0.208, 0.781, 0.111, 0.781, 0.209, 0.7701, 0.208, 0.7701, 0.1493, 0.7425, 0.111, 0.781, 0.111, 0.7701, 0.1493, 0.7471, 0.1493, 0.08802, 0.09539, 0.08802, 0.2122, 0.08032, 0.2126, 0.08032, 0.1426, 0.03701, 0.223, 0.03701, 0.153, 0.08032, 0.153, 0.08032, 0.223, 0.08802, 0.2122, 0.02868, 0.2122, 0.03701, 0.2126, 0.08032, 0.2126, 0.02868, 0.09539, 0.08802, 0.09539, 0.08032, 0.1426, 0.03701, 0.1426, 0.02868, 0.2122, 0.02868, 0.09539, 0.03701, 0.1426, 0.03701, 0.2126, 0.0334, 0.3269, 0.0334, 0.2496, 0.09176, 0.2496, 0.09176, 0.3269, 0.08986, 0.3279, 0.02868, 0.3279, 0.03586, 0.3238, 0.0906, 0.3238, 0.02868, 0.2232, 0.08986, 0.2232, 0.0906, 0.2513, 0.03586, 0.2513, 0.02868, 0.3279, 0.02868, 0.2232, 0.03586, 0.2513, 0.03586, 0.3238, 0.08986, 0.2232, 0.1169, 0.2229, 0.1104, 0.2513, 0.0906, 0.2513, 0.1574, 0.2229, 0.1574, 0.3278, 0.1498, 0.3231, 0.1498, 0.2528, 0.249, 0.3269, 0.249, 0.2496, 0.2735, 0.2496, 0.2735, 0.3269, 0.2725, 0.3279, 0.2426, 0.3278, 0.2502, 0.3231, 0.2725, 0.3231, 0.2426, 0.2229, 0.2725, 0.2229, 0.2725, 0.2528, 0.2502, 0.2528, 0.2426, 0.3278, 0.2426, 0.2229, 0.2502, 0.2528, 0.2502, 0.3231, 0.2392, 0.2229, 0.2392, 0.3278, 0.2315, 0.3231, 0.2315, 0.2528, 0.2009, 0.3278, 0.2009, 0.2229, 0.2085, 0.2528, 0.2085, 0.3231, 0.2009, 0.2229, 0.2392, 0.2229, 0.2315, 0.2528, 0.2085, 0.2528, 0.2392, 0.3278, 0.2009, 0.3278, 0.2085, 0.3231, 0.2315, 0.3231, 0.2074, 0.3269, 0.2074, 0.2496, 0.2327, 0.2496, 0.2327, 0.3269, 0.1664, 0.3269, 0.1664, 0.2496, 0.1917, 0.2496, 0.1917, 0.3269, 0.1982, 0.3278, 0.1599, 0.3278, 0.1676, 0.3231, 0.1906, 0.3231, 0.1599, 0.2229, 0.1982, 0.2229, 0.1906, 0.2528, 0.1676, 0.2528, 0.1599, 0.3278, 0.1599, 0.2229, 0.1676, 0.2528, 0.1676, 0.3231, 0.1982, 0.2229, 0.1982, 0.3278, 0.1906, 0.3231, 0.1906, 0.2528, 0.1191, 0.3278, 0.1191, 0.2229, 0.1268, 0.2528, 0.1268, 0.3231, 0.1191, 0.2229, 0.1574, 0.2229, 0.1498, 0.2528, 0.1268, 0.2528, 0.1574, 0.3278, 0.1191, 0.3278, 0.1268, 0.3231, 0.1498, 0.3231, 0.1256, 0.3269, 0.1256, 0.2496, 0.1509, 0.2496, 0.1509, 0.3269, 0.1169, 0.2229, 0.1169, 0.3278, 0.1104, 0.3238, 0.1104, 0.2513, 0.1169, 0.3278, 0.08986, 0.3279, 0.0906, 0.3238, 0.1104, 0.3238, 0.09176, 0.3269, 0.09176, 0.2496, 0.1128, 0.2496, 0.1128, 0.3269, 0.2725, 0.2229, 0.2814, 0.2229, 0.2737, 0.2528, 0.2725, 0.2528, 0.3215, 0.2229, 0.3215, 0.3278, 0.3148, 0.3231, 0.3148, 0.2528, 0.4117, 0.3269, 0.4117, 0.2496, 0.438, 0.2496, 0.438, 0.3269, 0.4441, 0.3278, 0.4066, 0.3278, 0.4129, 0.3214, 0.4368, 0.3214, 0.4066, 0.2229, 0.4441, 0.2229, 0.4368, 0.2511, 0.4129, 0.2511, 0.4066, 0.3278, 0.4066, 0.2229, 0.4129, 0.2511, 0.4129, 0.3214, 0.4441, 0.2229, 0.4441, 0.3278, 0.4368, 0.3214, 0.4368, 0.2511, 0.4032, 0.2229, 0.4032, 0.3278, 0.3959, 0.3231, 0.3959, 0.2528, 0.3659, 0.3278, 0.3659, 0.2229, 0.3729, 0.2528, 0.3729, 0.3231, 0.3659, 0.2229, 0.4032, 0.2229, 0.3959, 0.2528, 0.3729, 0.2528, 0.4032, 0.3278, 0.3659, 0.3278, 0.3729, 0.3231, 0.3959, 0.3231, 0.3718, 0.3269, 0.3718, 0.2496, 0.397, 0.2496, 0.397, 0.3269, 0.329, 0.3269, 0.329, 0.2496, 0.3568, 0.2496, 0.3568, 0.3269, 0.3632, 0.3278, 0.3241, 0.3278, 0.3303, 0.3231, 0.3556, 0.3231, 0.3241, 0.2229, 0.3632, 0.2229, 0.3556, 0.2528, 0.3303, 0.2528, 0.3241, 0.3278, 0.3241, 0.2229, 0.3303, 0.2528, 0.3303, 0.3231, 0.3632, 0.2229, 0.3632, 0.3278, 0.3556, 0.3231, 0.3556, 0.2528, 0.2841, 0.3278, 0.2841, 0.2229, 0.2901, 0.2528, 0.2901, 0.3231, 0.2841, 0.2229, 0.3215, 0.2229, 0.3148, 0.2528, 0.2901, 0.2528, 0.3215, 0.3278, 0.2841, 0.3278, 0.2901, 0.3231, 0.3148, 0.3231, 0.2889, 0.3269, 0.2889, 0.2496, 0.316, 0.2496, 0.316, 0.3269, 0.2814, 0.2229, 0.2814, 0.3278, 0.2737, 0.3231, 0.2737, 0.2528, 0.2814, 0.3278, 0.2725, 0.3279, 0.2725, 0.3231, 0.2737, 0.3231, 0.2735, 0.3269, 0.2735, 0.2496, 0.2749, 0.2496, 0.2749, 0.3269, 0.4473, 0.3275, 0.4473, 0.2231, 0.452, 0.2405, 0.452, 0.3218, 0.4558, 0.3275, 0.4473, 0.3275, 0.452, 0.3218, 0.4542, 0.3218, 0.4548, 0.2496, 0.4548, 0.3269, 0.4527, 0.3269, 0.4527, 0.2496, 0.4473, 0.2231, 0.4558, 0.2231, 0.4542, 0.2405, 0.452, 0.2405, 0.4548, 0.3269, 0.4548, 0.2496, 0.4774, 0.2496, 0.4774, 0.3269, 0.4944, 0.3227, 0.4944, 0.2454, 0.5207, 0.2454, 0.5207, 0.3227, 0.5256, 0.3278, 0.4882, 0.3278, 0.4926, 0.3253, 0.5203, 0.3253, 0.4882, 0.2229, 0.5256, 0.2229, 0.5203, 0.2438, 0.4926, 0.2438, 0.4882, 0.3278, 0.4882, 0.2229, 0.4926, 0.2438, 0.4926, 0.3253, 0.5256, 0.2229, 0.5256, 0.3278, 0.5203, 0.3253, 0.5203, 0.2438, 0.4558, 0.2231, 0.4835, 0.2231, 0.4781, 0.2405, 0.4542, 0.2405, 0.4835, 0.3275, 0.4558, 0.3275, 0.4542, 0.3218, 0.4781, 0.3218, 0.4835, 0.2231, 0.4835, 0.3275, 0.4781, 0.3218, 0.4781, 0.2405, 0.5327, 0.3269, 0.5327, 0.2496, 0.6354, 0.2496, 0.6354, 0.3269, 0.6381, 0.3278, 0.5292, 0.3278, 0.5346, 0.325, 0.628, 0.325, 0.5292, 0.2229, 0.6381, 0.2229, 0.628, 0.2464, 0.5346, 0.2464, 0.5292, 0.3278, 0.5292, 0.2229, 0.5346, 0.2464, 0.5346, 0.325, 0.6381, 0.2229, 0.6381, 0.3278, 0.628, 0.325, 0.628, 0.2464, 0.3114, 0.5705, 0.3114, 0.6754, 0.3046, 0.6669, 0.3046, 0.5907, 0.4016, 0.6673, 0.4016, 0.5903, 0.4279, 0.5903, 0.4279, 0.6673, 0.4339, 0.6754, 0.3965, 0.6754, 0.4028, 0.6669, 0.4267, 0.6669, 0.3965, 0.5705, 0.4339, 0.5705, 0.4267, 0.5907, 0.4028, 0.5907, 0.3965, 0.6754, 0.3965, 0.5705, 0.4028, 0.5907, 0.4028, 0.6669, 0.4339, 0.5705, 0.4339, 0.6754, 0.4267, 0.6669, 0.4267, 0.5907, 0.3931, 0.5705, 0.3931, 0.6754, 0.3858, 0.6669, 0.3858, 0.5907, 0.3558, 0.6754, 0.3558, 0.5705, 0.3628, 0.5907, 0.3628, 0.6669, 0.3558, 0.5705, 0.3931, 0.5705, 0.3858, 0.5907, 0.3628, 0.5907, 0.3931, 0.6754, 0.3558, 0.6754, 0.3628, 0.6669, 0.3858, 0.6669, 0.3616, 0.6673, 0.3616, 0.5903, 0.3869, 0.5903, 0.3869, 0.6673, 0.3189, 0.6673, 0.3189, 0.5903, 0.3467, 0.5903, 0.3467, 0.6673, 0.3531, 0.6754, 0.3139, 0.6754, 0.3202, 0.6669, 0.3455, 0.6669, 0.3139, 0.5705, 0.3531, 0.5705, 0.3455, 0.5907, 0.3202, 0.5907, 0.3139, 0.6754, 0.3139, 0.5705, 0.3202, 0.5907, 0.3202, 0.6669, 0.3531, 0.5705, 0.3531, 0.6754, 0.3455, 0.6669, 0.3455, 0.5907, 0.274, 0.6754, 0.274, 0.5705, 0.28, 0.5907, 0.28, 0.6669, 0.274, 0.5705, 0.3114, 0.5705, 0.3046, 0.5907, 0.28, 0.5907, 0.3114, 0.6754, 0.274, 0.6754, 0.28, 0.6669, 0.3046, 0.6669, 0.2788, 0.6673, 0.2788, 0.5903, 0.3059, 0.5903, 0.3059, 0.6673, 0.0886, 0.5903, 0.0886, 0.6673, 0.07664, 0.6673, 0.07664, 0.5903, 0.4372, 0.6752, 0.4372, 0.5708, 0.4437, 0.5907, 0.4437, 0.6669, 0.4552, 0.6752, 0.4372, 0.6752, 0.4437, 0.6669, 0.455, 0.6669, 0.455, 0.5903, 0.455, 0.6673, 0.4425, 0.6673, 0.4425, 0.5903, 0.4372, 0.5708, 0.4552, 0.5708, 0.455, 0.5907, 0.4437, 0.5907, 0.455, 0.6673, 0.455, 0.5903, 0.4682, 0.5903, 0.4682, 0.6673, 0.5227, 0.6673, 0.5227, 0.5903, 0.549, 0.5903, 0.549, 0.6673, 0.555, 0.6749, 0.5176, 0.6749, 0.5239, 0.6669, 0.5478, 0.6669, 0.5176, 0.57, 0.555, 0.57, 0.5478, 0.5907, 0.5239, 0.5907, 0.5176, 0.6749, 0.5176, 0.57, 0.5239, 0.5907, 0.5239, 0.6669, 0.555, 0.57, 0.555, 0.6749, 0.5478, 0.6669, 0.5478, 0.5907, 0.4552, 0.5708, 0.4742, 0.5703, 0.467, 0.5907, 0.455, 0.5907, 0.4742, 0.6746, 0.4552, 0.6752, 0.455, 0.6669, 0.467, 0.6669, 0.4742, 0.5703, 0.4742, 0.6746, 0.467, 0.6669, 0.467, 0.5907, 0.5635, 0.6673, 0.5635, 0.5903, 0.6339, 0.5903, 0.6339, 0.6673, 0.6381, 0.6749, 0.5586, 0.6749, 0.5667, 0.6669, 0.6328, 0.6669, 0.5586, 0.57, 0.6381, 0.57, 0.6328, 0.5907, 0.5667, 0.5907, 0.5586, 0.6749, 0.5586, 0.57, 0.5667, 0.5907, 0.5667, 0.6669, 0.6381, 0.57, 0.6381, 0.6749, 0.6328, 0.6669, 0.6328, 0.5907, 0.5133, 0.57, 0.5133, 0.6749, 0.5061, 0.6669, 0.5061, 0.5907, 0.4783, 0.6749, 0.4783, 0.57, 0.484, 0.5907, 0.484, 0.6669, 0.4783, 0.57, 0.5133, 0.57, 0.5061, 0.5907, 0.484, 0.5907, 0.5133, 0.6749, 0.4783, 0.6749, 0.484, 0.6669, 0.5061, 0.6669, 0.4829, 0.6673, 0.4829, 0.5903, 0.5072, 0.5903, 0.5072, 0.6673, 0.2324, 0.5705, 0.2392, 0.5907, 0.2392, 0.6669, 0.2324, 0.6755, 0.1502, 0.5705, 0.1578, 0.5907, 0.1578, 0.6669, 0.1502, 0.6755, 0.1875, 0.6755, 0.1833, 0.6669, 0.1833, 0.5907, 0.1875, 0.5705, 0.1875, 0.5705, 0.1833, 0.5907, 0.1578, 0.5907, 0.1502, 0.5705, 0.1502, 0.6755, 0.1578, 0.6669, 0.1833, 0.6669, 0.1875, 0.6755, 0.1846, 0.6673, 0.1565, 0.6673, 0.1565, 0.5903, 0.1846, 0.5903, 0.2243, 0.6673, 0.1965, 0.6673, 0.1965, 0.5903, 0.2243, 0.5903, 0.1901, 0.6755, 0.1978, 0.6669, 0.2231, 0.6669, 0.2293, 0.6755, 0.2293, 0.5705, 0.2231, 0.5907, 0.1978, 0.5907, 0.1901, 0.5705, 0.2293, 0.6755, 0.2231, 0.6669, 0.2231, 0.5907, 0.2293, 0.5705, 0.1901, 0.5705, 0.1978, 0.5907, 0.1978, 0.6669, 0.1901, 0.6755, 0.2699, 0.6755, 0.2638, 0.6669, 0.2638, 0.5907, 0.2699, 0.5705, 0.2699, 0.5705, 0.2638, 0.5907, 0.2392, 0.5907, 0.2324, 0.5705, 0.2324, 0.6755, 0.2392, 0.6669, 0.2638, 0.6669, 0.2699, 0.6755, 0.2651, 0.6673, 0.238, 0.6673, 0.238, 0.5903, 0.2651, 0.5903, 0.1065, 0.6752, 0.1001, 0.6669, 0.1001, 0.5907, 0.1065, 0.5712, 0.08863, 0.6752, 0.08863, 0.6669, 0.1001, 0.6669, 0.1065, 0.6752, 0.0886, 0.5903, 0.1012, 0.5903, 0.1012, 0.6673, 0.0886, 0.6673, 0.1065, 0.5712, 0.1001, 0.5907, 0.08863, 0.5907, 0.08863, 0.5712, 0.1468, 0.5705, 0.1404, 0.5907, 0.1166, 0.5907, 0.1093, 0.5705, 0.1093, 0.6755, 0.1166, 0.6669, 0.1404, 0.6669, 0.1468, 0.6755, 0.1416, 0.6673, 0.1154, 0.6673, 0.1154, 0.5903, 0.1416, 0.5903, 0.1468, 0.6755, 0.1404, 0.6669, 0.1404, 0.5907, 0.1468, 0.5705, 0.1093, 0.5705, 0.1166, 0.5907, 0.1166, 0.6669, 0.1093, 0.6755, 0.07775, 0.6669, 0.08863, 0.6669, 0.08863, 0.6752, 0.07077, 0.6753, 0.08863, 0.5907, 0.07775, 0.5907, 0.07077, 0.5712, 0.08863, 0.5712, 0.07077, 0.6753, 0.07077, 0.5712, 0.07775, 0.5907, 0.07775, 0.6669, 0.06769, 0.5712, 0.06043, 0.5907, 0.03654, 0.5907, 0.0293, 0.5712, 0.0293, 0.6752, 0.03654, 0.6669, 0.06043, 0.6669, 0.06769, 0.6752, 0.06162, 0.6673, 0.03534, 0.6673, 0.03534, 0.5903, 0.06162, 0.5903, 0.06769, 0.6752, 0.06043, 0.6669, 0.06043, 0.5907, 0.06769, 0.5712, 0.0293, 0.5712, 0.03654, 0.5907, 0.03654, 0.6669, 0.0293, 0.6752, 0.4151, 0.4544, 0.4219, 0.4749, 0.4219, 0.5505, 0.4151, 0.5593, 0.3249, 0.5526, 0.2986, 0.5526, 0.2986, 0.4756, 0.3249, 0.4756, 0.2926, 0.5593, 0.2998, 0.5505, 0.3237, 0.5505, 0.3301, 0.5593, 0.3301, 0.4544, 0.3237, 0.4749, 0.2998, 0.4749, 0.2926, 0.4544, 0.3301, 0.5593, 0.3237, 0.5505, 0.3237, 0.4749, 0.3301, 0.4544, 0.2926, 0.4544, 0.2998, 0.4749, 0.2998, 0.5505, 0.2926, 0.5593, 0.3335, 0.4544, 0.3408, 0.4749, 0.3408, 0.5505, 0.3335, 0.5593, 0.3708, 0.5593, 0.3637, 0.5505, 0.3637, 0.4749, 0.3708, 0.4544, 0.3708, 0.4544, 0.3637, 0.4749, 0.3408, 0.4749, 0.3335, 0.4544, 0.3335, 0.5593, 0.3408, 0.5505, 0.3637, 0.5505, 0.3708, 0.5593, 0.3649, 0.5526, 0.3396, 0.5526, 0.3396, 0.4756, 0.3649, 0.4756, 0.4076, 0.5526, 0.3798, 0.5526, 0.3798, 0.4756, 0.4076, 0.4756, 0.3734, 0.5593, 0.3811, 0.5505, 0.4064, 0.5505, 0.4126, 0.5593, 0.4126, 0.4544, 0.4064, 0.4749, 0.3811, 0.4749, 0.3734, 0.4544, 0.4126, 0.5593, 0.4064, 0.5505, 0.4064, 0.4749, 0.4126, 0.4544, 0.3734, 0.4544, 0.3811, 0.4749, 0.3811, 0.5505, 0.3734, 0.5593, 0.4525, 0.5593, 0.4465, 0.5505, 0.4465, 0.4749, 0.4525, 0.4544, 0.4525, 0.4544, 0.4465, 0.4749, 0.4219, 0.4749, 0.4151, 0.4544, 0.4151, 0.5593, 0.4219, 0.5505, 0.4465, 0.5505, 0.4525, 0.5593, 0.4477, 0.5526, 0.4207, 0.5526, 0.4207, 0.4756, 0.4477, 0.4756, 0.2893, 0.559, 0.2829, 0.5505, 0.2829, 0.4749, 0.2893, 0.4547, 0.2716, 0.559, 0.2716, 0.5505, 0.2829, 0.5505, 0.2893, 0.559, 0.2716, 0.4756, 0.284, 0.4756, 0.284, 0.5526, 0.2716, 0.5526, 0.2893, 0.4547, 0.2829, 0.4749, 0.2716, 0.4749, 0.2716, 0.4547, 0.1286, 0.4544, 0.1286, 0.5593, 0.1218, 0.5505, 0.1218, 0.4749, 0.2188, 0.5526, 0.2188, 0.4756, 0.2451, 0.4756, 0.2451, 0.5526, 0.2511, 0.5593, 0.2136, 0.5593, 0.22, 0.5505, 0.2439, 0.5505, 0.2136, 0.4544, 0.2511, 0.4544, 0.2439, 0.4749, 0.22, 0.4749, 0.2136, 0.5593, 0.2136, 0.4544, 0.22, 0.4749, 0.22, 0.5505, 0.2511, 0.4544, 0.2511, 0.5593, 0.2439, 0.5505, 0.2439, 0.4749, 0.2102, 0.4544, 0.2102, 0.5593, 0.2029, 0.5505, 0.2029, 0.4749, 0.1729, 0.5593, 0.1729, 0.4544, 0.18, 0.4749, 0.18, 0.5505, 0.1729, 0.4544, 0.2102, 0.4544, 0.2029, 0.4749, 0.18, 0.4749, 0.2102, 0.5593, 0.1729, 0.5593, 0.18, 0.5505, 0.2029, 0.5505, 0.1788, 0.5526, 0.1788, 0.4756, 0.2041, 0.4756, 0.2041, 0.5526, 0.1361, 0.5526, 0.1361, 0.4756, 0.1639, 0.4756, 0.1639, 0.5526, 0.1703, 0.5593, 0.1311, 0.5593, 0.1373, 0.5505, 0.1626, 0.5505, 0.1311, 0.4544, 0.1703, 0.4544, 0.1626, 0.4749, 0.1373, 0.4749, 0.1311, 0.5593, 0.1311, 0.4544, 0.1373, 0.4749, 0.1373, 0.5505, 0.1703, 0.4544, 0.1703, 0.5593, 0.1626, 0.5505, 0.1626, 0.4749, 0.09117, 0.5593, 0.09117, 0.4544, 0.09718, 0.4749, 0.09718, 0.5505, 0.09117, 0.4544, 0.1286, 0.4544, 0.1218, 0.4749, 0.09718, 0.4749, 0.1286, 0.5593, 0.09117, 0.5593, 0.09718, 0.5505, 0.1218, 0.5505, 0.09595, 0.5526, 0.09595, 0.4756, 0.123, 0.4756, 0.123, 0.5526, 0.2544, 0.559, 0.2544, 0.4547, 0.2608, 0.4749, 0.2608, 0.5505, 0.2716, 0.4756, 0.2716, 0.5526, 0.2597, 0.5526, 0.2597, 0.4756, 0.2716, 0.559, 0.2544, 0.559, 0.2608, 0.5505, 0.2716, 0.5505, 0.2544, 0.4547, 0.2716, 0.4547, 0.2716, 0.4749, 0.2608, 0.4749, 0.03569, 0.547, 0.03569, 0.4699, 0.07808, 0.4699, 0.07808, 0.547, 0.08574, 0.5593, 0.02946, 0.5593, 0.03569, 0.5548, 0.07808, 0.5548, 0.02946, 0.4544, 0.08574, 0.4544, 0.07808, 0.4705, 0.03569, 0.4705, 0.02946, 0.5593, 0.02946, 0.4544, 0.03569, 0.4705, 0.03569, 0.5548, 0.08574, 0.4544, 0.08574, 0.5593, 0.07808, 0.5548, 0.07808, 0.4705, 0.5773, 0.5593, 0.5773, 0.4518, 0.5855, 0.4749, 0.5855, 0.5505, 0.538, 0.5593, 0.538, 0.4518, 0.5459, 0.4749, 0.5459, 0.5505, 0.4964, 0.4518, 0.4964, 0.5593, 0.4881, 0.5505, 0.4881, 0.4749, 0.4964, 0.5593, 0.4964, 0.4518, 0.5042, 0.4749, 0.5042, 0.5505, 0.4621, 0.5526, 0.4621, 0.4756, 0.4894, 0.4756, 0.4894, 0.5526, 0.4964, 0.5593, 0.4576, 0.5593, 0.4633, 0.5505, 0.4881, 0.5505, 0.4576, 0.4518, 0.4964, 0.4518, 0.4881, 0.4749, 0.4633, 0.4749, 0.4576, 0.5593, 0.4576, 0.4518, 0.4633, 0.4749, 0.4633, 0.5505, 0.5031, 0.5526, 0.5031, 0.4756, 0.5289, 0.4756, 0.5289, 0.5526, 0.5355, 0.4518, 0.5355, 0.5593, 0.5277, 0.5505, 0.5277, 0.4749, 0.4964, 0.4518, 0.5355, 0.4518, 0.5277, 0.4749, 0.5042, 0.4749, 0.5355, 0.5593, 0.4964, 0.5593, 0.5042, 0.5505, 0.5277, 0.5505, 0.5706, 0.4756, 0.5706, 0.5526, 0.5447, 0.5526, 0.5447, 0.4756, 0.5773, 0.4518, 0.5773, 0.5593, 0.5694, 0.5505, 0.5694, 0.4749, 0.5773, 0.5593, 0.538, 0.5593, 0.5459, 0.5505, 0.5694, 0.5505, 0.538, 0.4518, 0.5773, 0.4518, 0.5694, 0.4749, 0.5459, 0.4749, 0.6329, 0.4756, 0.6329, 0.5526, 0.5832, 0.5526, 0.5832, 0.4756, 0.5773, 0.4518, 0.6383, 0.4518, 0.6306, 0.4749, 0.5855, 0.4749, 0.6383, 0.5593, 0.5773, 0.5593, 0.5855, 0.5505, 0.6306, 0.5505, 0.6383, 0.4518, 0.6383, 0.5593, 0.6306, 0.5505, 0.6306, 0.4749, 0.4568, 0.4457, 0.4568, 0.3687, 0.4573, 0.3687, 0.4573, 0.4457, 0.5127, 0.4457, 0.5127, 0.3687, 0.539, 0.3687, 0.539, 0.4457, 0.5451, 0.4447, 0.5076, 0.4447, 0.5139, 0.4337, 0.5378, 0.4337, 0.5076, 0.3398, 0.5451, 0.3398, 0.5378, 0.3637, 0.5139, 0.3637, 0.5076, 0.4447, 0.5076, 0.3398, 0.5139, 0.3637, 0.5139, 0.4337, 0.5451, 0.3398, 0.5451, 0.4447, 0.5378, 0.4337, 0.5378, 0.3637, 0.4558, 0.34, 0.4634, 0.34, 0.4561, 0.3637, 0.4557, 0.3637, 0.4634, 0.4444, 0.4558, 0.4444, 0.4557, 0.4337, 0.4561, 0.4337, 0.4634, 0.34, 0.4634, 0.4444, 0.4561, 0.4337, 0.4561, 0.3637, 0.5531, 0.4422, 0.5531, 0.3722, 0.6344, 0.3722, 0.6344, 0.4422, 0.6381, 0.4447, 0.5486, 0.4447, 0.5517, 0.4385, 0.6358, 0.4385, 0.5486, 0.3398, 0.6381, 0.3398, 0.6358, 0.3589, 0.5517, 0.3589, 0.5486, 0.4447, 0.5486, 0.3398, 0.5517, 0.3589, 0.5517, 0.4385, 0.6381, 0.3398, 0.6381, 0.4447, 0.6358, 0.4385, 0.6358, 0.3589, 0.4558, 0.4444, 0.4259, 0.4413, 0.4324, 0.4337, 0.4557, 0.4337, 0.4568, 0.3687, 0.4568, 0.4457, 0.4312, 0.4457, 0.4312, 0.3687, 0.4259, 0.4413, 0.4259, 0.3435, 0.4324, 0.3637, 0.4324, 0.4337, 0.2707, 0.4457, 0.2707, 0.3687, 0.2946, 0.3687, 0.2946, 0.4457, 0.3002, 0.4411, 0.2716, 0.4411, 0.2716, 0.4393, 0.2934, 0.4393, 0.2716, 0.3433, 0.3002, 0.3433, 0.2934, 0.3693, 0.2716, 0.3693, 0.4259, 0.3435, 0.4558, 0.34, 0.4557, 0.3637, 0.4324, 0.3637, 0.3419, 0.3433, 0.3419, 0.4416, 0.3342, 0.4393, 0.3342, 0.3693, 0.3027, 0.4416, 0.3027, 0.3433, 0.3089, 0.3693, 0.3089, 0.4393, 0.3027, 0.3433, 0.3419, 0.3433, 0.3342, 0.3693, 0.3089, 0.3693, 0.3419, 0.4416, 0.3027, 0.4416, 0.3089, 0.4393, 0.3342, 0.4393, 0.3076, 0.4457, 0.3076, 0.3687, 0.3355, 0.3687, 0.3355, 0.4457, 0.3504, 0.4457, 0.3504, 0.3687, 0.3756, 0.3687, 0.3756, 0.4457, 0.3818, 0.4416, 0.3445, 0.4416, 0.3515, 0.4393, 0.3745, 0.4393, 0.3445, 0.3433, 0.3818, 0.3433, 0.3745, 0.3693, 0.3515, 0.3693, 0.3445, 0.4416, 0.3445, 0.3433, 0.3515, 0.3693, 0.3515, 0.4393, 0.3818, 0.3433, 0.3818, 0.4416, 0.3745, 0.4393, 0.3745, 0.3693, 0.4227, 0.3433, 0.4227, 0.4416, 0.4154, 0.4393, 0.4154, 0.3693, 0.3852, 0.4416, 0.3852, 0.3433, 0.3915, 0.3693, 0.3915, 0.4393, 0.3852, 0.3433, 0.4227, 0.3433, 0.4154, 0.3693, 0.3915, 0.3693, 0.4227, 0.4416, 0.3852, 0.4416, 0.3915, 0.4393, 0.4154, 0.4393, 0.3903, 0.4457, 0.3903, 0.3687, 0.4166, 0.3687, 0.4166, 0.4457, 0.3002, 0.3433, 0.3002, 0.4411, 0.2934, 0.4393, 0.2934, 0.3693, 0.4661, 0.3399, 0.5047, 0.3399, 0.4968, 0.3637, 0.4732, 0.3637, 0.5047, 0.4449, 0.4661, 0.4449, 0.4732, 0.4337, 0.4968, 0.4337, 0.5047, 0.3399, 0.5047, 0.4449, 0.4968, 0.4337, 0.4968, 0.3637, 0.498, 0.363, 0.498, 0.44, 0.4721, 0.44, 0.4721, 0.363, 0.4661, 0.4449, 0.4661, 0.3399, 0.4732, 0.3637, 0.4732, 0.4337, 0.08844, 0.3409, 0.0954, 0.3409, 0.09284, 0.3637, 0.09159, 0.3637, 0.1354, 0.3409, 0.1354, 0.4454, 0.1287, 0.4393, 0.1287, 0.3693, 0.2253, 0.4457, 0.2253, 0.3687, 0.2515, 0.3687, 0.2515, 0.4457, 0.2575, 0.4454, 0.2202, 0.4454, 0.2265, 0.4393, 0.2503, 0.4393, 0.2202, 0.3409, 0.2575, 0.3409, 0.2503, 0.3693, 0.2265, 0.3693, 0.2202, 0.4454, 0.2202, 0.3409, 0.2265, 0.3693, 0.2265, 0.4393, 0.2575, 0.3409, 0.2575, 0.4454, 0.2503, 0.4393, 0.2503, 0.3693, 0.2168, 0.3409, 0.2168, 0.4454, 0.2095, 0.4393, 0.2095, 0.3693, 0.1796, 0.4454, 0.1796, 0.3409, 0.1866, 0.3693, 0.1866, 0.4393, 0.1796, 0.3409, 0.2168, 0.3409, 0.2095, 0.3693, 0.1866, 0.3693, 0.2168, 0.4454, 0.1796, 0.4454, 0.1866, 0.4393, 0.2095, 0.4393, 0.1855, 0.4457, 0.1855, 0.3687, 0.2107, 0.3687, 0.2107, 0.4457, 0.1429, 0.4457, 0.1429, 0.3687, 0.1706, 0.3687, 0.1706, 0.4457, 0.177, 0.4454, 0.1379, 0.4454, 0.1441, 0.4393, 0.1693, 0.4393, 0.1379, 0.3409, 0.177, 0.3409, 0.1693, 0.3693, 0.1441, 0.3693, 0.1379, 0.4454, 0.1379, 0.3409, 0.1441, 0.3693, 0.1441, 0.4393, 0.177, 0.3409, 0.177, 0.4454, 0.1693, 0.4393, 0.1693, 0.3693, 0.09813, 0.4454, 0.09813, 0.3409, 0.1041, 0.3693, 0.1041, 0.4393, 0.09813, 0.3409, 0.1354, 0.3409, 0.1287, 0.3693, 0.1041, 0.3693, 0.1354, 0.4454, 0.09813, 0.4454, 0.1041, 0.4393, 0.1287, 0.4393, 0.1029, 0.4457, 0.1029, 0.3687, 0.1299, 0.3687, 0.1299, 0.4457, 0.0954, 0.3409, 0.0954, 0.4454, 0.09284, 0.4337, 0.09284, 0.3637, 0.0954, 0.4454, 0.08844, 0.4455, 0.09159, 0.4337, 0.09284, 0.4337, 0.09628, 0.4457, 0.09628, 0.3687, 0.09765, 0.3687, 0.09765, 0.4457, 0.2707, 0.3687, 0.2707, 0.4457, 0.2677, 0.4457, 0.2677, 0.3687, 0.2624, 0.4411, 0.2624, 0.3411, 0.2689, 0.3693, 0.2689, 0.4393, 0.2716, 0.4411, 0.2624, 0.4411, 0.2689, 0.4393, 0.2716, 0.4393, 0.2624, 0.3411, 0.2716, 0.3433, 0.2716, 0.3693, 0.2689, 0.3693, 0.09628, 0.3687, 0.09628, 0.4457, 0.03788, 0.4457, 0.03788, 0.3687, 0.08844, 0.3409, 0.09159, 0.3637, 0.03849, 0.3637, 0.02918, 0.3409, 0.09159, 0.4337, 0.08844, 0.4455, 0.02918, 0.4455, 0.03849, 0.4337, 0.03849, 0.4337, 0.02918, 0.4455, 0.02918, 0.3409, 0.03849, 0.3637, 0.1393, 0.09608, 0.1393, 0.2118, 0.1339, 0.2126, 0.1339, 0.1426, 0.09695, 0.223, 0.09695, 0.153, 0.1339, 0.153, 0.1339, 0.223, 0.1393, 0.2118, 0.09156, 0.2118, 0.09695, 0.2126, 0.1339, 0.2126, 0.09156, 0.09608, 0.1393, 0.09608, 0.1339, 0.1426, 0.09695, 0.1426, 0.09156, 0.2118, 0.09156, 0.09608, 0.09695, 0.1426, 0.09695, 0.2126, 0.1927, 0.09608, 0.1927, 0.2118, 0.1873, 0.2126, 0.1873, 0.1426, 0.1487, 0.223, 0.1487, 0.153, 0.1873, 0.153, 0.1873, 0.223, 0.1927, 0.2118, 0.1433, 0.2118, 0.1487, 0.2126, 0.1873, 0.2126, 0.1433, 0.09608, 0.1927, 0.09608, 0.1873, 0.1426, 0.1487, 0.1426, 0.1433, 0.2118, 0.1433, 0.09608, 0.1487, 0.1426, 0.1487, 0.2126, 0.2014, 0.223, 0.2014, 0.153, 0.2726, 0.153, 0.2726, 0.223, 0.2726, 0.2118, 0.1961, 0.2118, 0.2014, 0.189, 0.2726, 0.189, 0.1961, 0.09608, 0.2726, 0.09608, 0.2726, 0.1189, 0.2014, 0.1189, 0.1961, 0.2118, 0.1961, 0.09608, 0.2014, 0.1189, 0.2014, 0.189, 0.2726, 0.1189, 0.2726, 0.09608, 0.4166, 0.09608, 0.4101, 0.1189, 0.2726, 0.2118, 0.2726, 0.189, 0.4101, 0.189, 0.4166, 0.2118, 0.2726, 0.223, 0.2726, 0.153, 0.4101, 0.153, 0.4101, 0.223, 0.4101, 0.1189, 0.4166, 0.09608, 0.4166, 0.2118, 0.4101, 0.189, 0.4248, 0.223, 0.4248, 0.153, 0.4558, 0.153, 0.4558, 0.223, 0.4558, 0.2111, 0.4194, 0.2111, 0.4227, 0.2113, 0.456, 0.2113, 0.4194, 0.09608, 0.4558, 0.09608, 0.456, 0.136, 0.4227, 0.136, 0.4194, 0.2111, 0.4194, 0.09608, 0.4227, 0.136, 0.4227, 0.2113, 0.456, 0.136, 0.4558, 0.09608, 0.4692, 0.09608, 0.4645, 0.136, 0.4558, 0.2111, 0.456, 0.2113, 0.4645, 0.2113, 0.4692, 0.2111, 0.4558, 0.223, 0.4558, 0.153, 0.4637, 0.153, 0.4637, 0.223, 0.4645, 0.2113, 0.4645, 0.136, 0.4692, 0.09608, 0.4692, 0.2111, 0.5221, 0.09911, 0.5221, 0.2115, 0.5144, 0.2109, 0.5144, 0.1409, 0.4735, 0.2115, 0.4735, 0.09911, 0.4797, 0.1409, 0.4797, 0.2109, 0.4735, 0.09911, 0.5221, 0.09911, 0.5144, 0.1409, 0.4797, 0.1409, 0.5221, 0.2115, 0.4735, 0.2115, 0.4797, 0.2109, 0.5144, 0.2109, 0.4797, 0.223, 0.4797, 0.153, 0.5144, 0.153, 0.5144, 0.223, 0.5318, 0.223, 0.5318, 0.153, 0.5674, 0.153, 0.5674, 0.223, 0.5747, 0.2115, 0.5247, 0.2115, 0.5318, 0.2092, 0.5674, 0.2092, 0.5247, 0.09911, 0.5747, 0.09911, 0.5674, 0.1392, 0.5318, 0.1392, 0.5247, 0.2115, 0.5247, 0.09911, 0.5318, 0.1392, 0.5318, 0.2092, 0.5747, 0.09911, 0.5747, 0.2115, 0.5674, 0.2092, 0.5674, 0.1392, 0.6376, 0.09911, 0.6376, 0.2115, 0.6303, 0.2104, 0.6303, 0.1403, 0.5781, 0.2115, 0.5781, 0.09911, 0.5844, 0.1403, 0.5844, 0.2104, 0.5781, 0.09911, 0.6376, 0.09911, 0.6303, 0.1403, 0.5844, 0.1403, 0.6376, 0.2115, 0.5781, 0.2115, 0.5844, 0.2104, 0.6303, 0.2104, 0.5844, 0.223, 0.5844, 0.153, 0.6303, 0.153, 0.6303, 0.223, 0.6479, 0.9916, 0.6964, 0.8916, 0.7423, 0.892, 0.02757, 0.8982, 0.02757, 0.7783, 0.02868, 0.7799, 0.02868, 0.8966, 0.5952, 0.7788, 0.6369, 0.7788, 0.6362, 0.7799, 0.5952, 0.7799, 0.6574, 0.209, 0.6574, 0.1084, 0.6579, 0.111, 0.6579, 0.209, 0.4502, 0.7788, 0.4502, 0.8976, 0.4495, 0.8966, 0.4495, 0.7799, 0.4502, 0.8976, 0.4084, 0.8976, 0.4085, 0.8966, 0.4495, 0.8966, 0.4084, 0.7788, 0.4502, 0.7788, 0.4495, 0.7799, 0.4085, 0.7799, 0.5176, 0.6749, 0.0293, 0.6752, 0.5066, 0.6608, 0.4558, 0.8116, 0.4558, 0.726, 0.4712, 0.7783, 0.08986, 0.9916, 0.08986, 0.9125, 0.09755, 0.8982, 0.6369, 0.7788, 0.6369, 0.8976, 0.6362, 0.8966, 0.6362, 0.7799, 0.6369, 0.8976, 0.5952, 0.8976, 0.5952, 0.8966, 0.6362, 0.8966, 0.4558, 0.9916, 0.4558, 0.9123, 0.4712, 0.8982, 0.2633, 0.7788, 0.2633, 0.8976, 0.2626, 0.8966, 0.2626, 0.7799, 0.4558, 0.9123, 0.4558, 0.8116, 0.4712, 0.7783, 0.4712, 0.8982, 0.2216, 0.7788, 0.2633, 0.7788, 0.2626, 0.7799, 0.2216, 0.7799, 0.07032, 0.8982, 0.02757, 0.8982, 0.02868, 0.8966, 0.0703, 0.8966, 0.02757, 0.7783, 0.07032, 0.7783, 0.0703, 0.7799, 0.02868, 0.7799, 0.0703, 0.7799, 0.07032, 0.7783, 0.07032, 0.8982, 0.0703, 0.8966, 0.4558, 0.726, 0.4502, 0.7788, 0.3682, 0.7788, 0.2726, 0.09608, 0.2726, 0.09449, 0.4174, 0.09449, 0.4166, 0.09608, 0.7425, 0.209, 0.7005, 0.2225, 0.6993, 0.111, 0.6591, 0.8916, 0.6591, 0.7848, 0.6601, 0.7863, 0.6601, 0.8902, 0.781, 0.7863, 0.7809, 0.7848, 0.7809, 0.8916, 0.781, 0.8902, 0.0, 0.0, 0.0, 0.0, 0.0, 0.0, 0.0, 0.0, 0.8818, 0.6719, 0.8446, 0.6719, 0.8455, 0.6705, 0.8818, 0.6705, 0.6964, 0.209, 0.6969, 0.209, 0.6574, 0.209, 0.6579, 0.209, 0.8037, 0.5569, 0.8037, 0.449, 0.8047, 0.4515, 0.8047, 0.5555, 0.7021, 0.7848, 0.7393, 0.7848, 0.7393, 0.7863, 0.703, 0.7863, 0.792, 0.3329, 0.792, 0.2195, 0.7979, 0.2195, 0.7395, 0.3248, 0.792, 0.3329, 0.7857, 0.442, 0.0, 0.0, 0.0, 0.0, 0.0, 0.0, 0.0, 0.0, 0.8077, 0.7462, 0.8979, 0.9095, 0.792, 0.8221, 0.7395, 0.2225, 0.7395, 0.3248, 0.739, 0.3204, 0.739, 0.2225, 0.6996, 0.3249, 0.7, 0.2225, 0.7005, 0.2225, 0.7005, 0.3204, 0.7395, 0.3248, 0.6996, 0.3249, 0.7005, 0.3204, 0.739, 0.3204, 0.792, 0.3329, 0.7395, 0.3248, 0.7395, 0.2225, 0.792, 0.2195, 0.6996, 0.3249, 0.6479, 0.3329, 0.6479, 0.2161, 0.7, 0.2225, 0.792, 0.726, 0.8077, 0.7462, 0.792, 0.8221, 0.7834, 0.4517, 0.7834, 0.5523, 0.7828, 0.5497, 0.7828, 0.4517, 0.781, 0.209, 0.7815, 0.209, 0.742, 0.209, 0.7425, 0.209, 0.6479, 0.9916, 0.5952, 0.8976, 0.6369, 0.8976, 0.7815, 0.1084, 0.7815, 0.209, 0.781, 0.209, 0.781, 0.111, 0.7857, 0.5588, 0.7857, 0.442, 0.792, 0.3329, 0.6479, 0.8947, 0.6479, 0.9916, 0.6369, 0.8976, 0.7021, 0.4517, 0.7016, 0.4517, 0.7411, 0.4517, 0.7406, 0.4517, 0.4558, 0.9916, 0.2726, 0.9916, 0.3682, 0.8976, 0.7411, 0.6661, 0.7012, 0.6662, 0.7021, 0.6635, 0.7406, 0.6635, 0.2726, 0.8968, 0.2726, 0.7776, 0.2844, 0.7783, 0.2844, 0.8982, 0.6479, 0.01459, 0.6479, 0.1087, 0.6393, 0.09752, 0.02757, 0.3293, 0.02757, 0.2217, 0.02868, 0.2232, 0.02868, 0.3279, 0.2633, 0.8976, 0.2216, 0.8976, 0.2216, 0.8966, 0.2626, 0.8966, 0.792, 0.114, 0.792, 0.01459, 0.7979, 0.2195, 0.6479, 0.1087, 0.6479, 0.2161, 0.6393, 0.2131, 0.6393, 0.09752, 0.0, 0.0, 0.0, 0.0, 0.0, 0.0, 0.0, 0.0, 0.792, 0.01459, 0.7823, 0.09893, 0.7263, 0.09893, 0.2726, 0.9916, 0.2216, 0.8976, 0.2633, 0.8976, -0.001538, 0.9916, 0.02757, 0.8982, 0.07032, 0.8982, 0.0, 0.0, 0.0, 0.0, 0.0, 0.0, 0.0, 0.0, 0.9665, 0.2159, 0.9665, 0.2159, 0.9665, 0.3266, 0.9665, 0.3252, 0.6996, 0.3249, 0.7395, 0.3248, 0.7857, 0.442, 0.6584, 0.442, 0.008768, 0.7226, 0.02757, 0.7783, -0.001538, 0.726, 0.2844, 0.8982, 0.2844, 0.7783, 0.2855, 0.7799, 0.2855, 0.8966, 0.4558, 0.9916, 0.4084, 0.8976, 0.4502, 0.8976, 0.6592, 0.6661, 0.6592, 0.5655, 0.6597, 0.5655, 0.6597, 0.6635, 0.6996, 0.3249, 0.6584, 0.442, 0.6479, 0.3329, -0.001538, 0.726, 0.02757, 0.7783, 0.02757, 0.8982, 0.4712, 0.8982, 0.4712, 0.7783, 0.4723, 0.7799, 0.4723, 0.8966, 0.6376, 0.09911, 0.6393, 0.09752, 0.6393, 0.2131, 0.0, 0.0, 0.0, 0.0, 0.0, 0.0, 0.0, 0.0, 0.6381, 0.57, 0.6396, 0.5684, 0.6396, 0.6765, 0.6381, 0.6749, -0.001538, 0.3329, -0.001538, 0.2161, 0.02757, 0.2217, 0.02757, 0.3293, 0.09755, 0.8982, 0.09755, 0.7783, 0.09866, 0.7799, 0.09866, 0.8966, 0.7393, 0.8916, 0.7021, 0.8916, 0.703, 0.8902, 0.7393, 0.8902, 0.4558, 0.01459, 0.4174, 0.09449, 0.2726, 0.09449, 0.2726, 0.01459, 0.9974, 0.2161, 0.9974, 0.3329, 0.9722, 0.3329, 0.9722, 0.2195, 0.935, 0.7127, 0.7979, 0.6835, 0.9895, 0.7126, 0.0, 0.0, 0.0, 0.0, 0.0, 0.0, 0.0, 0.0, 0.792, 0.2195, 0.792, 0.114, 0.7979, 0.2195, 0.0, 0.0, 0.0, 0.0, 0.0, 0.0, 0.0, 0.0, 0.2726, 0.9916, 0.2726, 0.8968, 0.2844, 0.8982, 0.2726, 0.7776, 0.2726, 0.726, 0.2844, 0.7783, 0.9974, 0.01459, 0.9722, 0.09319, 0.7979, 0.09319, 0.9974, 0.726, 0.935, 0.7127, 0.9895, 0.7126, 0.4558, 0.726, 0.6428, 0.7288, 0.5543, 0.7783, 0.6479, 0.7818, 0.6479, 0.8947, 0.6369, 0.8976, 0.6369, 0.7788, 0.7929, 0.6688, 0.7979, 0.3329, 0.7979, 0.6835, 0.6531, 0.7008, 0.6479, 0.7818, 0.6369, 0.7788, 0.6369, 0.7788, 0.555, 0.7788, 0.6428, 0.7288, 0.6479, 0.726, 0.6531, 0.7008, 0.6369, 0.7788, 0.2726, 0.726, 0.2633, 0.7788, 0.1814, 0.7788, 0.6479, 0.3329, 0.6531, 0.5584, 0.6531, 0.7008, 0.6479, 0.6726, 0.6531, 0.7008, 0.7889, 0.7008, 0.7423, 0.7839, 0.6964, 0.7848, 0.0, 0.0, 0.0, 0.0, 0.0, 0.0, 0.0, 0.0, 0.6362, 0.8966, 0.5952, 0.8966, 0.4723, 0.7799, 0.6362, 0.7799, 0.4495, 0.8966, 0.4085, 0.8966, 0.2855, 0.7799, 0.4495, 0.7799, 0.2626, 0.8966, 0.2216, 0.8966, 0.09866, 0.7799, 0.2626, 0.7799, 0.02868, 0.8966, 0.02868, 0.7799, 0.0703, 0.7799, 0.0703, 0.8966, 0.703, 0.8902, 0.6601, 0.7863, 0.7393, 0.7863, 0.781, 0.8902, 0.7021, 0.6635, 0.6597, 0.5655, 0.7406, 0.4517, 0.7828, 0.5497, 0.739, 0.3204, 0.7005, 0.3204, 0.7005, 0.2225, 0.7425, 0.209, 0.0, 0.0, 0.0, 0.0, 0.0, 0.0, 0.0, 0.0, 0.08986, 0.9125, 0.08986, 0.8115, 0.09755, 0.7783, 0.09755, 0.8982, 0.08986, 0.8115, 0.08986, 0.726, 0.09755, 0.7783, 0.4166, 0.09608, 0.5016, 0.5925, 0.0293, 0.6752, 0.5567, 0.6765, 0.5155, 0.6765, 0.5176, 0.6749, 0.555, 0.6749, 0.08986, 0.726, 0.07032, 0.7783, 0.02757, 0.7783, 0.781, 0.209, 0.7425, 0.209, 0.6993, 0.111, 0.7386, 0.111, 0.7005, 0.2225, 0.6579, 0.209, 0.6993, 0.111, 0.8037, 0.3277, 0.8037, 0.2209, 0.8047, 0.3263, 0.8428, 0.1106, 0.8428, 0.1106, 0.8819, 0.1106, 0.8814, 0.1106, 0.9665, 0.3252, 0.8455, 0.6705, 0.8047, 0.2223, 0.9665, 0.2159, 0.7219, 0.1084, 0.7395, 0.1083, 0.7386, 0.111, 0.7199, 0.111])
me_cube_001.materials.append(mat_keys)
me_cube_001.materials.append(mat_default_plastic)
me_cube_001.use_remesh_preserve_volume = False
me_cube_001.use_remesh_preserve_attributes = False
me_cube_001.use_mirror_vertex_groups = False
me_cube_001.update()

# ---- objects
ob_keyboard_001 = bpy.data.objects.new('Keyboard.001', me_cube_001)
ob_sun = bpy.data.objects.new('Sun', light_sun)
ob_camera = bpy.data.objects.new('Camera', cam_camera)

# ---- transforms, parenting, visibility, modifiers, constraints
ob_keyboard_001.location = (0.0, 0.0, 0.0)
ob_keyboard_001.scale = (2.431, 0.06035, 0.8798)
ob_keyboard_001.lock_rotations_4d = False
ob_keyboard_001.empty_display_type = 'ARROWS'
ob_keyboard_001.lineart.crease_threshold = 0.0
ob_sun.location = (6.94, 7.841, 4.965)
ob_sun.lineart.crease_threshold = 0.0
ob_camera.location = (7.481, -6.508, 5.344)
ob_camera.rotation_euler = (1.109, 0.01082, 0.8149)
ob_camera.lock_rotations_4d = False
ob_camera.empty_display_type = 'ARROWS'
ob_camera.color = (0.0, 0.0, 0.0, 0.0)
ob_camera.display_type = 'WIRE'
ob_camera.lineart.crease_threshold = 0.0

# ---- collection membership
col_collection_1.objects.link(ob_keyboard_001)
col_collection_1.objects.link(ob_sun)
col_collection_1.objects.link(ob_camera)

# ---- scene / render settings (as saved in the file)
scene.camera = ob_camera
scene.frame_start = 1; scene.frame_end = 250; scene.frame_set(1)
scene.render.engine = 'CYCLES'
scene.render.resolution_percentage = 50
scene.render.dither_intensity = 0.0
scene.cycles.use_denoising = False
scene.cycles.samples = 10
scene.cycles.sampling_pattern = 'TABULATED_SOBOL'
scene.cycles.light_sampling_threshold = 0.0
scene.cycles.use_adaptive_sampling = False
scene.cycles.use_light_tree = False
scene.cycles.blur_glossy = 0.0
scene.cycles.pixel_filter_type = 'GAUSSIAN'
scene.cycles.sample_clamp_indirect = 0.0
scene.view_settings.view_transform = 'Standard'
bpy.context.view_layer.update()
